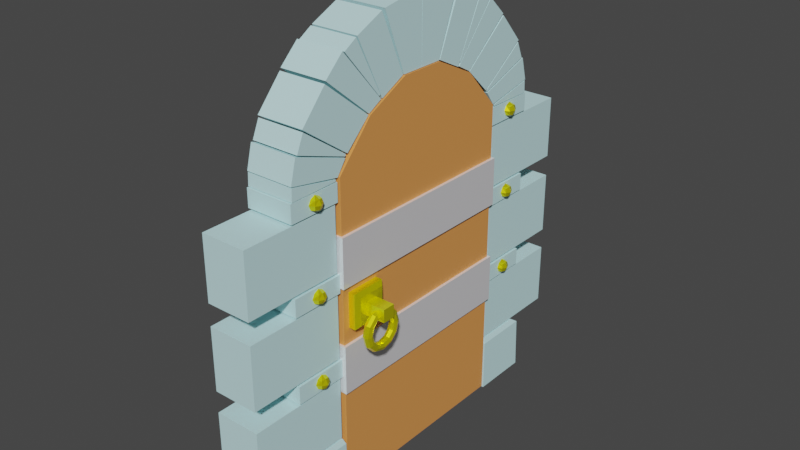 # Source: door.blend  (saved by Blender 2.90.8; exported with 4.5.12 LTS)
import bpy
from mathutils import Matrix  # noqa: F401  (used for matrix-valued properties, if any)

bpy.ops.wm.read_factory_settings(use_empty=True)
scene = bpy.context.scene
scene.name = 'Scene'

# ---- collections
col_collection = bpy.data.collections.new('Collection'); scene.collection.children.link(col_collection)

# ---- materials (node trees are filled in below, after node groups)
mat_material = bpy.data.materials.new('Material')
mat_material.alpha_threshold = 0.0
mat_material.use_transparent_shadow = False
mat_material.line_color = (0.0, 0.0, 0.0, 1.0)
mat_x = bpy.data.materials.new('材質')
mat_x.use_transparent_shadow = False
mat_001 = bpy.data.materials.new('材質.001')
mat_001.use_transparent_shadow = False
mat_002 = bpy.data.materials.new('材質.002')
mat_002.use_transparent_shadow = False

# ---- material node trees
mat_material.use_nodes = True; mat_material.node_tree.nodes.clear()
_N = mat_material.node_tree.nodes; _L = mat_material.node_tree.links
n0 = _N.new('ShaderNodeOutputMaterial'); n0.name = 'Material Output'; n0.location = (300, 300)
n1 = _N.new('ShaderNodeBsdfPrincipled'); n1.name = 'Principled BSDF'; n1.location = (10, 300)
n1.distribution = 'GGX'
n1.subsurface_method = 'BURLEY'
n1.inputs[0].default_value = (0.5922, 0.8853, 0.9114, 1.0)
n1.inputs[1].default_value = 0.08511
n1.inputs[2].default_value = 0.8255
n1.inputs[3].default_value = 1.45
n1.inputs[13].default_value = 0.4433
n1.inputs[27].default_value = (0.0, 0.0, 0.0, 1.0)
n1.inputs[28].default_value = 1.0
_L.new(n1.outputs[0], n0.inputs[0])
n0.is_active_output = True
mat_x.use_nodes = True; mat_x.node_tree.nodes.clear()
_N = mat_x.node_tree.nodes; _L = mat_x.node_tree.links
n0 = _N.new('ShaderNodeBsdfPrincipled'); n0.name = 'Principled BSDF'; n0.location = (10, 300)
n0.distribution = 'GGX'
n0.subsurface_method = 'BURLEY'
n0.inputs[0].default_value = (0.8, 0.3109, 0.08196, 1.0)
n0.inputs[3].default_value = 1.45
n0.inputs[27].default_value = (0.0, 0.0, 0.0, 1.0)
n0.inputs[28].default_value = 1.0
n1 = _N.new('ShaderNodeOutputMaterial'); n1.name = 'Material Output'; n1.location = (300, 300)
_L.new(n0.outputs[0], n1.inputs[0])
n1.is_active_output = True
mat_001.use_nodes = True; mat_001.node_tree.nodes.clear()
_N = mat_001.node_tree.nodes; _L = mat_001.node_tree.links
n0 = _N.new('ShaderNodeBsdfPrincipled'); n0.name = 'Principled BSDF'; n0.location = (10, 300)
n0.distribution = 'GGX'
n0.subsurface_method = 'BURLEY'
n0.inputs[0].default_value = (0.9849, 0.9699, 1.0, 1.0)
n0.inputs[1].default_value = 0.3404
n0.inputs[2].default_value = 0.156
n0.inputs[3].default_value = 1.45
n0.inputs[13].default_value = 0.9007
n0.inputs[27].default_value = (0.0, 0.0, 0.0, 1.0)
n0.inputs[28].default_value = 1.0
n1 = _N.new('ShaderNodeOutputMaterial'); n1.name = 'Material Output'; n1.location = (300, 300)
_L.new(n0.outputs[0], n1.inputs[0])
n1.is_active_output = True
mat_002.use_nodes = True; mat_002.node_tree.nodes.clear()
_N = mat_002.node_tree.nodes; _L = mat_002.node_tree.links
n0 = _N.new('ShaderNodeBsdfPrincipled'); n0.name = 'Principled BSDF'; n0.location = (10, 300)
n0.distribution = 'GGX'
n0.subsurface_method = 'BURLEY'
n0.inputs[0].default_value = (1.0, 0.9401, 0.0, 1.0)
n0.inputs[1].default_value = 0.6809
n0.inputs[2].default_value = 0.2305
n0.inputs[3].default_value = 1.45
n0.inputs[13].default_value = 0.8972
n0.inputs[27].default_value = (0.0, 0.0, 0.0, 1.0)
n0.inputs[28].default_value = 1.0
n1 = _N.new('ShaderNodeOutputMaterial'); n1.name = 'Material Output'; n1.location = (300, 300)
_L.new(n0.outputs[0], n1.inputs[0])
n1.is_active_output = True

# ---- world
world_world = bpy.data.worlds.new('World'); scene.world = world_world
world_world.use_nodes = True; world_world.node_tree.nodes.clear()
_N = world_world.node_tree.nodes; _L = world_world.node_tree.links
n0 = _N.new('ShaderNodeOutputWorld'); n0.name = 'World Output'; n0.location = (300, 300)
n1 = _N.new('ShaderNodeBackground'); n1.name = 'Background'; n1.location = (10, 300)
n1.inputs[0].default_value = (0.05088, 0.05088, 0.05088, 1.0)
_L.new(n1.outputs[0], n0.inputs[0])
n0.is_active_output = True
world_world.color = (0.05088, 0.05088, 0.05088)
world_world.use_sun_shadow = False
world_world.sun_shadow_jitter_overblur = 0.0

# ---- meshes
me_cube_002 = bpy.data.meshes.new('Cube.002')
me_cube_002.from_pydata([(0.9665, 1.184, 1.0), (1.0, 1.217, -1.0), (0.9665, -0.9982, 1.0), (1.0, -1.032, -1.0), (-0.9665, 1.184, 1.0), (-1.0, 1.217, -1.0), (-0.9665, -0.9982, 1.0), (-1.0, -1.032, -1.0), (0.8875, 0.8875, 1.2), (0.8875, -0.9191, 1.2), (-0.8875, 0.8875, 1.2), (-0.8875, -0.9191, 1.2), (0.8625, 0.8789, 1.257), (0.8625, -0.9025, 1.257), (-0.8625, 0.8789, 1.257), (-0.8625, -0.9025, 1.257), (0.8625, 0.8789, 3.643), (0.8625, -0.9025, 3.643), (-0.8625, 0.8789, 3.643), (-0.8625, -0.9025, 3.643), (0.9071, 1.007, 3.713), (0.9071, -0.9832, 3.713), (-0.9071, 1.007, 3.713), (-0.9071, -0.9832, 3.713), (0.9071, 1.007, 4.387), (0.9071, -0.9832, 4.387), (-0.9071, 1.007, 4.387), (-0.9071, -0.9832, 4.387), (0.8625, 0.8789, 4.457), (0.8625, -0.9025, 4.457), (-0.8625, 0.8789, 4.457), (-0.8625, -0.9025, 4.457), (0.8625, 0.8789, 6.843), (0.8625, -0.9025, 6.843), (-0.8625, 0.8789, 6.843), (-0.8625, -0.9025, 6.843), (0.9071, 1.007, 6.913), (0.9071, -0.9832, 6.913), (-0.9071, 1.007, 6.913), (-0.9071, -0.9832, 6.913), (0.9071, 1.007, 7.587), (0.9071, -0.9832, 7.587), (-0.9071, 1.007, 7.587), (-0.9071, -0.9832, 7.587), (0.8625, 0.8789, 7.657), (0.8625, -0.9025, 7.657), (-0.8625, 0.8789, 7.657), (-0.8625, -0.9025, 7.657), (0.8625, 0.8789, 10.04), (0.8625, -0.9025, 10.04), (-0.8625, 0.8789, 10.04), (-0.8625, -0.9025, 10.04), (0.9071, 1.007, 10.11), (0.9071, -0.9832, 10.11), (-0.9071, 1.007, 10.11), (-0.9071, -0.9832, 10.11), (0.9071, 1.007, 10.79), (0.9071, -0.9832, 10.79), (-0.9071, 1.007, 10.79), (-0.9071, -0.9832, 10.79), (0.9071, 0.9527, 11.31), (0.9071, -1.002, 10.93), (-0.9071, 0.9527, 11.31), (-0.9071, -1.002, 10.93), (0.9071, 0.7258, 12.17), (0.9071, -1.368, 11.45), (-0.9071, 0.7258, 12.17), (-0.9071, -1.368, 11.45), (0.9071, 0.3992, 12.91), (0.9071, -1.467, 11.57), (-0.9071, 0.3992, 12.91), (-0.9071, -1.467, 11.57), (0.9071, -0.5786, 14.01), (0.9071, -2.439, 12.51), (-0.9071, -0.5786, 14.01), (-0.9071, -2.439, 12.51), (0.9071, 0.9527, 10.81), (0.9071, -0.9019, 10.83), (-0.9071, 0.9527, 10.81), (-0.9071, -0.9019, 10.83), (0.9071, 0.9258, 11.27), (0.9071, -0.9288, 10.89), (-0.9071, 0.9258, 11.27), (-0.9071, -0.9288, 10.89), (0.9071, 0.6512, 12.2), (0.9071, -1.368, 11.5), (-0.9071, 0.6512, 12.2), (-0.9071, -1.368, 11.5), (0.9071, 0.3842, 12.83), (0.9071, -1.385, 11.58), (-0.9071, 0.3842, 12.83), (-0.9071, -1.385, 11.58), (0.9071, -0.616, 14.09), (0.9071, -2.466, 12.54), (-0.9071, -0.616, 14.09), (-0.9071, -2.466, 12.54), (0.9071, -1.351, 14.79), (0.9071, -3.029, 12.85), (-0.9071, -1.351, 14.79), (-0.9071, -3.029, 12.85), (0.9071, -2.001, 15.09), (0.9071, -3.09, 12.85), (-0.9071, -2.001, 15.09), (-0.9071, -3.09, 12.85), (0.9071, -3.103, 15.6), (0.9071, -4.069, 13.34), (-0.9071, -3.103, 15.6), (-0.9071, -4.069, 13.34), (0.9071, -3.244, 15.64), (0.9071, -4.124, 13.34), (-0.9071, -3.244, 15.64), (-0.9071, -4.124, 13.34), (0.9071, -4.988, 15.93), (0.9071, -4.997, 13.34), (-0.9071, -4.988, 15.93), (-0.9071, -4.997, 13.34), (0.9071, -1.437, 14.75), (0.9071, -2.942, 12.97), (-0.9071, -1.437, 14.75), (-0.9071, -2.942, 12.97), (0.9071, -1.948, 15.06), (0.9071, -3.005, 13.0), (-0.9071, -1.948, 15.06), (-0.9071, -3.005, 13.0), (-0.8625, 2.879, 1.257), (0.8625, 2.879, 1.257), (-0.8625, 2.879, 3.643), (0.8625, 2.879, 3.643), (-0.8625, 2.879, 4.457), (0.8625, 2.879, 4.457), (-0.8625, 2.879, 6.843), (0.8625, 2.879, 6.843), (-0.8625, 2.879, 7.657), (0.8625, 2.879, 7.657), (-0.8625, 2.879, 10.04), (0.8625, 2.879, 10.04), (0.9665, -11.18, 1.0), (1.0, -11.22, -1.0), (0.9665, -9.002, 1.0), (1.0, -8.968, -1.0), (-0.9665, -11.18, 1.0), (-1.0, -11.22, -1.0), (-0.9665, -9.002, 1.0), (-1.0, -8.968, -1.0), (0.8875, -10.89, 1.2), (0.8875, -9.081, 1.2), (-0.8875, -10.89, 1.2), (-0.8875, -9.081, 1.2), (0.8625, -10.88, 1.257), (0.8625, -9.097, 1.257), (-0.8625, -10.88, 1.257), (-0.8625, -9.097, 1.257), (0.8625, -10.88, 3.643), (0.8625, -9.097, 3.643), (-0.8625, -10.88, 3.643), (-0.8625, -9.097, 3.643), (0.9071, -11.01, 3.713), (0.9071, -9.017, 3.713), (-0.9071, -11.01, 3.713), (-0.9071, -9.017, 3.713), (0.9071, -11.01, 4.387), (0.9071, -9.017, 4.387), (-0.9071, -11.01, 4.387), (-0.9071, -9.017, 4.387), (0.8625, -10.88, 4.457), (0.8625, -9.097, 4.457), (-0.8625, -10.88, 4.457), (-0.8625, -9.097, 4.457), (0.8625, -10.88, 6.843), (0.8625, -9.097, 6.843), (-0.8625, -10.88, 6.843), (-0.8625, -9.097, 6.843), (0.9071, -11.01, 6.913), (0.9071, -9.017, 6.913), (-0.9071, -11.01, 6.913), (-0.9071, -9.017, 6.913), (0.9071, -11.01, 7.587), (0.9071, -9.017, 7.587), (-0.9071, -11.01, 7.587), (-0.9071, -9.017, 7.587), (0.8625, -10.88, 7.657), (0.8625, -9.097, 7.657), (-0.8625, -10.88, 7.657), (-0.8625, -9.097, 7.657), (0.8625, -10.88, 10.04), (0.8625, -9.097, 10.04), (-0.8625, -10.88, 10.04), (-0.8625, -9.097, 10.04), (0.9071, -11.01, 10.11), (0.9071, -9.017, 10.11), (-0.9071, -11.01, 10.11), (-0.9071, -9.017, 10.11), (0.9071, -11.01, 10.79), (0.9071, -9.017, 10.79), (-0.9071, -11.01, 10.79), (-0.9071, -9.017, 10.79), (0.9071, -10.95, 11.31), (0.9071, -8.998, 10.93), (-0.9071, -10.95, 11.31), (-0.9071, -8.998, 10.93), (0.9071, -10.73, 12.17), (0.9071, -8.632, 11.45), (-0.9071, -10.73, 12.17), (-0.9071, -8.632, 11.45), (0.9071, -10.4, 12.91), (0.9071, -8.533, 11.57), (-0.9071, -10.4, 12.91), (-0.9071, -8.533, 11.57), (0.9071, -9.421, 14.01), (0.9071, -7.561, 12.51), (-0.9071, -9.421, 14.01), (-0.9071, -7.561, 12.51), (0.9071, -10.95, 10.81), (0.9071, -9.098, 10.83), (-0.9071, -10.95, 10.81), (-0.9071, -9.098, 10.83), (0.9071, -10.93, 11.27), (0.9071, -9.071, 10.89), (-0.9071, -10.93, 11.27), (-0.9071, -9.071, 10.89), (0.9071, -10.65, 12.2), (0.9071, -8.632, 11.5), (-0.9071, -10.65, 12.2), (-0.9071, -8.632, 11.5), (0.9071, -10.38, 12.83), (0.9071, -8.615, 11.58), (-0.9071, -10.38, 12.83), (-0.9071, -8.615, 11.58), (0.9071, -9.384, 14.09), (0.9071, -7.534, 12.54), (-0.9071, -9.384, 14.09), (-0.9071, -7.534, 12.54), (0.9071, -8.649, 14.79), (0.9071, -6.971, 12.85), (-0.9071, -8.649, 14.79), (-0.9071, -6.971, 12.85), (0.9071, -7.999, 15.09), (0.9071, -6.91, 12.85), (-0.9071, -7.999, 15.09), (-0.9071, -6.91, 12.85), (0.9071, -6.897, 15.6), (0.9071, -5.931, 13.34), (-0.9071, -6.897, 15.6), (-0.9071, -5.931, 13.34), (0.9071, -6.756, 15.64), (0.9071, -5.876, 13.34), (-0.9071, -6.756, 15.64), (-0.9071, -5.876, 13.34), (0.9071, -5.012, 15.93), (0.9071, -5.003, 13.34), (-0.9071, -5.012, 15.93), (-0.9071, -5.003, 13.34), (0.9071, -8.563, 14.75), (0.9071, -7.058, 12.97), (-0.9071, -8.563, 14.75), (-0.9071, -7.058, 12.97), (0.9071, -8.052, 15.06), (0.9071, -6.995, 13.0), (-0.9071, -8.052, 15.06), (-0.9071, -6.995, 13.0), (-0.8625, -12.88, 1.257), (0.8625, -12.88, 1.257), (-0.8625, -12.88, 3.643), (0.8625, -12.88, 3.643), (-0.8625, -12.88, 4.457), (0.8625, -12.88, 4.457), (-0.8625, -12.88, 6.843), (0.8625, -12.88, 6.843), (-0.8625, -12.88, 7.657), (0.8625, -12.88, 7.657), (-0.8625, -12.88, 10.04), (0.8625, -12.88, 10.04), (-0.952, -8.939, -0.9386), (-0.952, -8.939, 10.94), (-0.952, -1.061, -0.9386), (-0.952, -1.061, 10.94), (0.952, -8.939, -0.9386), (0.952, -8.939, 10.94), (0.952, -1.061, -0.9386), (0.952, -1.061, 10.94), (-0.952, -5.0, -0.9386), (0.952, -5.0, -0.9386), (-0.952, -8.939, 10.94), (-0.952, -1.061, 10.94), (-0.952, -5.0, 10.98), (-0.952, -7.529, 12.5), (-0.952, -5.871, 13.32), (-0.952, -4.129, 13.32), (-0.952, -2.471, 12.5), (0.952, -1.061, 10.94), (0.952, -8.939, 10.94), (0.952, -5.0, 10.98), (0.952, -2.471, 12.5), (0.952, -4.129, 13.32), (0.952, -5.871, 13.32), (0.952, -7.529, 12.5), (-1.059, -9.015, 7.08), (-1.059, -9.015, 8.92), (-1.059, -0.9853, 7.08), (-1.059, -0.9853, 8.92), (1.059, -9.015, 7.08), (1.059, -9.015, 8.92), (1.059, -0.9853, 7.08), (1.059, -0.9853, 8.92), (-1.059, -9.015, 3.08), (-1.059, -9.015, 4.92), (-1.059, -0.9853, 3.08), (-1.059, -0.9853, 4.92), (1.059, -9.015, 3.08), (1.059, -9.015, 4.92), (1.059, -0.9853, 3.08), (1.059, -0.9853, 4.92), (0.7452, -0.1548, 10.3), (0.7452, -0.1548, 10.61), (0.7452, 0.1548, 10.3), (0.7452, 0.1548, 10.61), (1.055, -0.1548, 10.3), (1.055, -0.1548, 10.61), (1.055, 0.1548, 10.3), (1.055, 0.1548, 10.61), (0.7128, -0.1872, 10.46), (0.7128, 0.1872, 10.46), (1.087, 0.1872, 10.46), (1.087, -0.1872, 10.46), (0.7128, 0.0, 10.27), (0.7128, 0.0, 10.64), (1.087, 0.0, 10.27), (1.087, 0.0, 10.64), (1.184, 0.0, 10.46), (0.6156, 0.0, 10.46), (0.9, 0.1872, 10.27), (0.9, 0.1872, 10.64), (0.9, -0.1872, 10.27), (0.9, -0.1872, 10.64), (0.9, -0.2844, 10.46), (0.9, 0.2844, 10.46), (0.9, 0.0, 10.74), (0.9, 0.0, 10.17), (0.7452, -0.1548, 3.905), (0.7452, -0.1548, 4.215), (0.7452, 0.1548, 3.905), (0.7452, 0.1548, 4.215), (1.055, -0.1548, 3.905), (1.055, -0.1548, 4.215), (1.055, 0.1548, 3.905), (1.055, 0.1548, 4.215), (0.7128, -0.1872, 4.06), (0.7128, 0.1872, 4.06), (1.087, 0.1872, 4.06), (1.087, -0.1872, 4.06), (0.7128, 0.0, 3.873), (0.7128, 0.0, 4.247), (1.087, 0.0, 3.873), (1.087, 0.0, 4.247), (1.184, 0.0, 4.06), (0.6156, 0.0, 4.06), (0.9, 0.1872, 3.873), (0.9, 0.1872, 4.247), (0.9, -0.1872, 3.873), (0.9, -0.1872, 4.247), (0.9, -0.2844, 4.06), (0.9, 0.2844, 4.06), (0.9, 0.0, 4.345), (0.9, 0.0, 3.776), (0.7452, -0.1548, 7.089), (0.7452, -0.1548, 7.399), (0.7452, 0.1548, 7.089), (0.7452, 0.1548, 7.399), (1.055, -0.1548, 7.089), (1.055, -0.1548, 7.399), (1.055, 0.1548, 7.089), (1.055, 0.1548, 7.399), (0.7128, -0.1872, 7.244), (0.7128, 0.1872, 7.244), (1.087, 0.1872, 7.244), (1.087, -0.1872, 7.244), (0.7128, 0.0, 7.057), (0.7128, 0.0, 7.431), (1.087, 0.0, 7.057), (1.087, 0.0, 7.431), (1.184, 0.0, 7.244), (0.6156, 0.0, 7.244), (0.9, 0.1872, 7.057), (0.9, 0.1872, 7.431), (0.9, -0.1872, 7.057), (0.9, -0.1872, 7.431), (0.9, -0.2844, 7.244), (0.9, 0.2844, 7.244), (0.9, 0.0, 7.529), (0.9, 0.0, 6.96), (0.7452, -9.845, 10.3), (0.7452, -9.845, 10.61), (0.7452, -10.15, 10.3), (0.7452, -10.15, 10.61), (1.055, -9.845, 10.3), (1.055, -9.845, 10.61), (1.055, -10.15, 10.3), (1.055, -10.15, 10.61), (0.7128, -9.813, 10.46), (0.7128, -10.19, 10.46), (1.087, -10.19, 10.46), (1.087, -9.813, 10.46), (0.7128, -10.0, 10.27), (0.7128, -10.0, 10.64), (1.087, -10.0, 10.27), (1.087, -10.0, 10.64), (1.184, -10.0, 10.46), (0.6156, -10.0, 10.46), (0.9, -10.19, 10.27), (0.9, -10.19, 10.64), (0.9, -9.813, 10.27), (0.9, -9.813, 10.64), (0.9, -9.716, 10.46), (0.9, -10.28, 10.46), (0.9, -10.0, 10.74), (0.9, -10.0, 10.17), (0.7452, -9.845, 3.905), (0.7452, -9.845, 4.215), (0.7452, -10.15, 3.905), (0.7452, -10.15, 4.215), (1.055, -9.845, 3.905), (1.055, -9.845, 4.215), (1.055, -10.15, 3.905), (1.055, -10.15, 4.215), (0.7128, -9.813, 4.06), (0.7128, -10.19, 4.06), (1.087, -10.19, 4.06), (1.087, -9.813, 4.06), (0.7128, -10.0, 3.873), (0.7128, -10.0, 4.247), (1.087, -10.0, 3.873), (1.087, -10.0, 4.247), (1.184, -10.0, 4.06), (0.6156, -10.0, 4.06), (0.9, -10.19, 3.873), (0.9, -10.19, 4.247), (0.9, -9.813, 3.873), (0.9, -9.813, 4.247), (0.9, -9.716, 4.06), (0.9, -10.28, 4.06), (0.9, -10.0, 4.345), (0.9, -10.0, 3.776), (0.7452, -9.845, 7.089), (0.7452, -9.845, 7.399), (0.7452, -10.15, 7.089), (0.7452, -10.15, 7.399), (1.055, -9.845, 7.089), (1.055, -9.845, 7.399), (1.055, -10.15, 7.089), (1.055, -10.15, 7.399), (0.7128, -9.813, 7.244), (0.7128, -10.19, 7.244), (1.087, -10.19, 7.244), (1.087, -9.813, 7.244), (0.7128, -10.0, 7.057), (0.7128, -10.0, 7.431), (1.087, -10.0, 7.057), (1.087, -10.0, 7.431), (1.184, -10.0, 7.244), (0.6156, -10.0, 7.244), (0.9, -10.19, 7.057), (0.9, -10.19, 7.431), (0.9, -9.813, 7.057), (0.9, -9.813, 7.431), (0.9, -9.716, 7.244), (0.9, -10.28, 7.244), (0.9, -10.0, 7.529), (0.9, -10.0, 6.96), (-1.741, -8.055, 4.679), (-1.856, -8.055, 4.727), (-1.904, -8.055, 4.842), (-1.856, -8.055, 4.957), (-1.741, -8.055, 5.004), (-1.626, -8.055, 4.957), (-1.579, -8.055, 4.842), (-1.626, -8.055, 4.727), (-1.741, -8.462, 4.788), (-1.856, -8.438, 4.829), (-1.904, -8.38, 4.929), (-1.856, -8.323, 5.029), (-1.741, -8.299, 5.07), (-1.626, -8.323, 5.029), (-1.579, -8.38, 4.929), (-1.626, -8.438, 4.829), (-1.741, -8.759, 5.086), (-1.856, -8.718, 5.11), (-1.904, -8.619, 5.167), (-1.856, -8.519, 5.225), (-1.741, -8.478, 5.248), (-1.626, -8.519, 5.225), (-1.579, -8.619, 5.167), (-1.626, -8.718, 5.11), (-1.741, -8.868, 5.492), (-1.856, -8.821, 5.492), (-1.904, -8.706, 5.492), (-1.856, -8.591, 5.492), (-1.741, -8.543, 5.492), (-1.626, -8.591, 5.492), (-1.579, -8.706, 5.492), (-1.626, -8.821, 5.492), (-1.741, -8.759, 5.899), (-1.856, -8.718, 5.875), (-1.904, -8.619, 5.818), (-1.856, -8.519, 5.76), (-1.741, -8.478, 5.736), (-1.626, -8.519, 5.76), (-1.579, -8.619, 5.818), (-1.626, -8.718, 5.875), (-1.741, -8.462, 6.197), (-1.856, -8.438, 6.155), (-1.904, -8.38, 6.056), (-1.856, -8.323, 5.956), (-1.741, -8.299, 5.915), (-1.626, -8.323, 5.956), (-1.579, -8.38, 6.056), (-1.626, -8.438, 6.155), (-1.741, -8.055, 6.306), (-1.856, -8.055, 6.258), (-1.904, -8.055, 6.143), (-1.856, -8.055, 6.028), (-1.741, -8.055, 5.98), (-1.626, -8.055, 6.028), (-1.579, -8.055, 6.143), (-1.626, -8.055, 6.258), (-1.741, -7.648, 6.197), (-1.856, -7.672, 6.155), (-1.904, -7.73, 6.056), (-1.856, -7.787, 5.956), (-1.741, -7.811, 5.915), (-1.626, -7.787, 5.956), (-1.579, -7.73, 6.056), (-1.626, -7.672, 6.155), (-1.741, -7.351, 5.899), (-1.856, -7.392, 5.875), (-1.904, -7.492, 5.818), (-1.856, -7.591, 5.76), (-1.741, -7.633, 5.736), (-1.626, -7.591, 5.76), (-1.579, -7.492, 5.818), (-1.626, -7.392, 5.875), (-1.741, -7.242, 5.492), (-1.856, -7.289, 5.492), (-1.904, -7.405, 5.492), (-1.856, -7.52, 5.492), (-1.741, -7.567, 5.492), (-1.626, -7.52, 5.492), (-1.579, -7.405, 5.492), (-1.626, -7.289, 5.492), (-1.741, -7.351, 5.086), (-1.856, -7.392, 5.11), (-1.904, -7.492, 5.167), (-1.856, -7.591, 5.225), (-1.741, -7.633, 5.248), (-1.626, -7.591, 5.225), (-1.579, -7.492, 5.167), (-1.626, -7.392, 5.11), (-1.741, -7.648, 4.788), (-1.856, -7.672, 4.829), (-1.904, -7.73, 4.929), (-1.856, -7.787, 5.029), (-1.741, -7.811, 5.07), (-1.626, -7.787, 5.029), (-1.579, -7.73, 4.929), (-1.626, -7.672, 4.829), (-0.8691, -7.422, 5.49), (-0.8691, -7.422, 6.817), (-0.8691, -8.749, 5.49), (-0.8691, -8.749, 6.817), (-1.332, -7.841, 5.91), (-1.332, -7.841, 6.397), (-1.332, -8.329, 5.91), (-1.332, -8.329, 6.397), (-1.188, -8.749, 6.817), (-1.188, -8.749, 5.49), (-1.188, -7.422, 5.49), (-1.188, -7.422, 6.817), (-1.332, -8.608, 6.676), (-1.332, -8.608, 5.631), (-1.332, -7.562, 5.631), (-1.332, -7.562, 6.676), (-2.059, -8.329, 6.397), (-2.059, -8.329, 5.91), (-2.059, -7.841, 5.91), (-2.059, -7.841, 6.397), (1.759, -8.055, 4.679), (1.874, -8.055, 4.727), (1.922, -8.055, 4.842), (1.874, -8.055, 4.957), (1.759, -8.055, 5.004), (1.644, -8.055, 4.957), (1.597, -8.055, 4.842), (1.644, -8.055, 4.727), (1.759, -7.648, 4.788), (1.874, -7.672, 4.829), (1.922, -7.73, 4.929), (1.874, -7.787, 5.029), (1.759, -7.811, 5.07), (1.644, -7.787, 5.029), (1.597, -7.73, 4.929), (1.644, -7.672, 4.829), (1.759, -7.351, 5.086), (1.874, -7.392, 5.11), (1.922, -7.492, 5.167), (1.874, -7.591, 5.225), (1.759, -7.633, 5.248), (1.644, -7.591, 5.225), (1.597, -7.492, 5.167), (1.644, -7.392, 5.11), (1.759, -7.242, 5.492), (1.874, -7.289, 5.492), (1.922, -7.405, 5.492), (1.874, -7.52, 5.492), (1.759, -7.567, 5.492), (1.644, -7.52, 5.492), (1.597, -7.405, 5.492), (1.644, -7.289, 5.492), (1.759, -7.351, 5.899), (1.874, -7.392, 5.875), (1.922, -7.492, 5.818), (1.874, -7.591, 5.76), (1.759, -7.633, 5.736), (1.644, -7.591, 5.76), (1.597, -7.492, 5.818), (1.644, -7.392, 5.875), (1.759, -7.648, 6.197), (1.874, -7.672, 6.155), (1.922, -7.73, 6.056), (1.874, -7.787, 5.956), (1.759, -7.811, 5.915), (1.644, -7.787, 5.956), (1.597, -7.73, 6.056), (1.644, -7.672, 6.155), (1.759, -8.055, 6.306), (1.874, -8.055, 6.258), (1.922, -8.055, 6.143), (1.874, -8.055, 6.028), (1.759, -8.055, 5.98), (1.644, -8.055, 6.028), (1.597, -8.055, 6.143), (1.644, -8.055, 6.258), (1.759, -8.462, 6.197), (1.874, -8.438, 6.155), (1.922, -8.38, 6.056), (1.874, -8.323, 5.956), (1.759, -8.299, 5.915), (1.644, -8.323, 5.956), (1.597, -8.38, 6.056), (1.644, -8.438, 6.155), (1.759, -8.759, 5.899), (1.874, -8.718, 5.875), (1.922, -8.619, 5.818), (1.874, -8.519, 5.76), (1.759, -8.478, 5.736), (1.644, -8.519, 5.76), (1.597, -8.619, 5.818), (1.644, -8.718, 5.875), (1.759, -8.868, 5.492), (1.874, -8.821, 5.492), (1.922, -8.706, 5.492), (1.874, -8.591, 5.492), (1.759, -8.543, 5.492), (1.644, -8.591, 5.492), (1.597, -8.706, 5.492), (1.644, -8.821, 5.492), (1.759, -8.759, 5.086), (1.874, -8.718, 5.11), (1.922, -8.619, 5.167), (1.874, -8.519, 5.225), (1.759, -8.478, 5.248), (1.644, -8.519, 5.225), (1.597, -8.619, 5.167), (1.644, -8.718, 5.11), (1.759, -8.462, 4.788), (1.874, -8.438, 4.829), (1.922, -8.38, 4.929), (1.874, -8.323, 5.029), (1.759, -8.299, 5.07), (1.644, -8.323, 5.029), (1.597, -8.38, 4.929), (1.644, -8.438, 4.829), (0.8871, -8.689, 5.49), (0.8871, -8.689, 6.817), (0.8871, -7.362, 5.49), (0.8871, -7.362, 6.817), (1.35, -8.269, 5.91), (1.35, -8.269, 6.397), (1.35, -7.781, 5.91), (1.35, -7.781, 6.397), (1.206, -7.362, 6.817), (1.206, -7.362, 5.49), (1.206, -8.689, 5.49), (1.206, -8.689, 6.817), (1.35, -7.502, 6.676), (1.35, -7.502, 5.631), (1.35, -8.548, 5.631), (1.35, -8.548, 6.676), (2.077, -7.781, 6.397), (2.077, -7.781, 5.91), (2.077, -8.269, 5.91), (2.077, -8.269, 6.397)], [], [(6, 2, 9, 11), (3, 2, 6, 7), (7, 6, 4, 5), (5, 1, 3, 7), (1, 0, 2, 3), (5, 4, 0, 1), (4, 6, 11, 10), (2, 0, 8, 9), (0, 4, 10, 8), (13, 12, 16, 17), (13, 15, 14, 12), (9, 8, 10, 11), (16, 18, 19, 17), (14, 15, 19, 18), (15, 13, 17, 19), (28, 30, 128, 129), (21, 20, 24, 25), (21, 23, 22, 20), (24, 26, 27, 25), (22, 23, 27, 26), (23, 21, 25, 27), (20, 22, 26, 24), (29, 28, 32, 33), (29, 31, 30, 28), (32, 34, 35, 33), (30, 31, 35, 34), (31, 29, 33, 35), (12, 14, 124, 125), (37, 36, 40, 41), (37, 39, 38, 36), (40, 42, 43, 41), (38, 39, 43, 42), (39, 37, 41, 43), (36, 38, 42, 40), (45, 44, 48, 49), (45, 47, 46, 44), (48, 50, 51, 49), (46, 47, 51, 50), (47, 45, 49, 51), (48, 44, 133, 135), (53, 52, 56, 57), (53, 55, 54, 52), (56, 58, 59, 57), (54, 55, 59, 58), (55, 53, 57, 59), (52, 54, 58, 56), (61, 60, 64, 65), (61, 63, 62, 60), (64, 66, 67, 65), (62, 63, 67, 66), (63, 61, 65, 67), (60, 62, 66, 64), (69, 68, 72, 73), (69, 71, 70, 68), (72, 74, 75, 73), (70, 71, 75, 74), (71, 69, 73, 75), (68, 70, 74, 72), (77, 76, 80, 81), (77, 79, 78, 76), (80, 82, 83, 81), (78, 79, 83, 82), (79, 77, 81, 83), (76, 78, 82, 80), (85, 84, 88, 89), (85, 87, 86, 84), (88, 90, 91, 89), (86, 87, 91, 90), (87, 85, 89, 91), (84, 86, 90, 88), (93, 92, 96, 97), (93, 95, 94, 92), (96, 98, 99, 97), (94, 95, 99, 98), (95, 93, 97, 99), (92, 94, 98, 96), (101, 100, 104, 105), (101, 103, 102, 100), (104, 106, 107, 105), (102, 103, 107, 106), (103, 101, 105, 107), (100, 102, 106, 104), (109, 108, 112, 113), (109, 111, 110, 108), (112, 114, 115, 113), (110, 111, 115, 114), (111, 109, 113, 115), (108, 110, 114, 112), (117, 116, 120, 121), (117, 119, 118, 116), (120, 122, 123, 121), (118, 119, 123, 122), (119, 117, 121, 123), (116, 118, 122, 120), (125, 124, 126, 127), (129, 128, 130, 131), (133, 132, 134, 135), (44, 46, 132, 133), (18, 16, 127, 126), (34, 32, 131, 130), (50, 48, 135, 134), (14, 18, 126, 124), (30, 34, 130, 128), (46, 50, 134, 132), (16, 12, 125, 127), (32, 28, 129, 131), (142, 147, 145, 138), (139, 143, 142, 138), (143, 141, 140, 142), (141, 143, 139, 137), (137, 139, 138, 136), (141, 137, 136, 140), (140, 146, 147, 142), (138, 145, 144, 136), (136, 144, 146, 140), (149, 153, 152, 148), (149, 148, 150, 151), (145, 147, 146, 144), (152, 153, 155, 154), (150, 154, 155, 151), (151, 155, 153, 149), (164, 265, 264, 166), (157, 161, 160, 156), (157, 156, 158, 159), (160, 161, 163, 162), (158, 162, 163, 159), (159, 163, 161, 157), (156, 160, 162, 158), (165, 169, 168, 164), (165, 164, 166, 167), (168, 169, 171, 170), (166, 170, 171, 167), (167, 171, 169, 165), (148, 261, 260, 150), (173, 177, 176, 172), (173, 172, 174, 175), (176, 177, 179, 178), (174, 178, 179, 175), (175, 179, 177, 173), (172, 176, 178, 174), (181, 185, 184, 180), (181, 180, 182, 183), (184, 185, 187, 186), (182, 186, 187, 183), (183, 187, 185, 181), (184, 271, 269, 180), (189, 193, 192, 188), (189, 188, 190, 191), (192, 193, 195, 194), (190, 194, 195, 191), (191, 195, 193, 189), (188, 192, 194, 190), (197, 201, 200, 196), (197, 196, 198, 199), (200, 201, 203, 202), (198, 202, 203, 199), (199, 203, 201, 197), (196, 200, 202, 198), (205, 209, 208, 204), (205, 204, 206, 207), (208, 209, 211, 210), (206, 210, 211, 207), (207, 211, 209, 205), (204, 208, 210, 206), (213, 217, 216, 212), (213, 212, 214, 215), (216, 217, 219, 218), (214, 218, 219, 215), (215, 219, 217, 213), (212, 216, 218, 214), (221, 225, 224, 220), (221, 220, 222, 223), (224, 225, 227, 226), (222, 226, 227, 223), (223, 227, 225, 221), (220, 224, 226, 222), (229, 233, 232, 228), (229, 228, 230, 231), (232, 233, 235, 234), (230, 234, 235, 231), (231, 235, 233, 229), (228, 232, 234, 230), (237, 241, 240, 236), (237, 236, 238, 239), (240, 241, 243, 242), (238, 242, 243, 239), (239, 243, 241, 237), (236, 240, 242, 238), (245, 249, 248, 244), (245, 244, 246, 247), (248, 249, 251, 250), (246, 250, 251, 247), (247, 251, 249, 245), (244, 248, 250, 246), (253, 257, 256, 252), (253, 252, 254, 255), (256, 257, 259, 258), (254, 258, 259, 255), (255, 259, 257, 253), (252, 256, 258, 254), (261, 263, 262, 260), (265, 267, 266, 264), (269, 271, 270, 268), (180, 269, 268, 182), (154, 262, 263, 152), (170, 266, 267, 168), (186, 270, 271, 184), (150, 260, 262, 154), (166, 264, 266, 170), (182, 268, 270, 186), (152, 263, 261, 148), (168, 267, 265, 164), (290, 282, 273, 277), (274, 275, 279, 278), (278, 279, 289, 291, 281), (276, 277, 273, 272), (280, 281, 276, 272), (281, 291, 290, 277, 276), (272, 273, 282, 284, 280), (274, 278, 281, 280), (280, 284, 283, 275, 274), (282, 285, 284), (285, 286, 284), (286, 287, 284), (287, 288, 284), (288, 283, 284), (289, 292, 291), (292, 293, 291), (293, 294, 291), (294, 295, 291), (295, 290, 291), (282, 290, 295, 285), (285, 295, 294, 286), (286, 294, 293, 287), (287, 293, 292, 288), (288, 292, 289, 283), (279, 275, 283, 289), (296, 297, 299, 298), (298, 299, 303, 302), (302, 303, 301, 300), (300, 301, 297, 296), (298, 302, 300, 296), (303, 299, 297, 301), (304, 305, 307, 306), (306, 307, 311, 310), (310, 311, 309, 308), (308, 309, 305, 304), (306, 310, 308, 304), (311, 307, 305, 309), (329, 325, 315, 321), (335, 331, 319, 322), (328, 327, 317, 323), (334, 333, 313, 320), (337, 326, 316, 332), (336, 325, 313, 333), (332, 334, 320, 312), (326, 328, 323, 316), (330, 335, 322, 318), (324, 329, 321, 314), (312, 320, 329, 324), (318, 322, 328, 326), (331, 315, 325, 336), (330, 318, 326, 337), (322, 319, 327, 328), (320, 313, 325, 329), (314, 330, 337, 324), (319, 331, 336, 327), (314, 321, 335, 330), (316, 323, 334, 332), (327, 336, 333, 317), (324, 337, 332, 312), (323, 317, 333, 334), (321, 315, 331, 335), (355, 351, 341, 347), (361, 357, 345, 348), (354, 353, 343, 349), (360, 359, 339, 346), (363, 352, 342, 358), (362, 351, 339, 359), (358, 360, 346, 338), (352, 354, 349, 342), (356, 361, 348, 344), (350, 355, 347, 340), (338, 346, 355, 350), (344, 348, 354, 352), (357, 341, 351, 362), (356, 344, 352, 363), (348, 345, 353, 354), (346, 339, 351, 355), (340, 356, 363, 350), (345, 357, 362, 353), (340, 347, 361, 356), (342, 349, 360, 358), (353, 362, 359, 343), (350, 363, 358, 338), (349, 343, 359, 360), (347, 341, 357, 361), (381, 377, 367, 373), (387, 383, 371, 374), (380, 379, 369, 375), (386, 385, 365, 372), (389, 378, 368, 384), (388, 377, 365, 385), (384, 386, 372, 364), (378, 380, 375, 368), (382, 387, 374, 370), (376, 381, 373, 366), (364, 372, 381, 376), (370, 374, 380, 378), (383, 367, 377, 388), (382, 370, 378, 389), (374, 371, 379, 380), (372, 365, 377, 381), (366, 382, 389, 376), (371, 383, 388, 379), (366, 373, 387, 382), (368, 375, 386, 384), (379, 388, 385, 369), (376, 389, 384, 364), (375, 369, 385, 386), (373, 367, 383, 387), (407, 399, 393, 403), (413, 400, 397, 409), (406, 401, 395, 405), (412, 398, 391, 411), (415, 410, 394, 404), (414, 411, 391, 403), (410, 390, 398, 412), (404, 394, 401, 406), (408, 396, 400, 413), (402, 392, 399, 407), (390, 402, 407, 398), (396, 404, 406, 400), (409, 414, 403, 393), (408, 415, 404, 396), (400, 406, 405, 397), (398, 407, 403, 391), (392, 402, 415, 408), (397, 405, 414, 409), (392, 408, 413, 399), (394, 410, 412, 401), (405, 395, 411, 414), (402, 390, 410, 415), (401, 412, 411, 395), (399, 413, 409, 393), (433, 425, 419, 429), (439, 426, 423, 435), (432, 427, 421, 431), (438, 424, 417, 437), (441, 436, 420, 430), (440, 437, 417, 429), (436, 416, 424, 438), (430, 420, 427, 432), (434, 422, 426, 439), (428, 418, 425, 433), (416, 428, 433, 424), (422, 430, 432, 426), (435, 440, 429, 419), (434, 441, 430, 422), (426, 432, 431, 423), (424, 433, 429, 417), (418, 428, 441, 434), (423, 431, 440, 435), (418, 434, 439, 425), (420, 436, 438, 427), (431, 421, 437, 440), (428, 416, 436, 441), (427, 438, 437, 421), (425, 439, 435, 419), (459, 451, 445, 455), (465, 452, 449, 461), (458, 453, 447, 457), (464, 450, 443, 463), (467, 462, 446, 456), (466, 463, 443, 455), (462, 442, 450, 464), (456, 446, 453, 458), (460, 448, 452, 465), (454, 444, 451, 459), (442, 454, 459, 450), (448, 456, 458, 452), (461, 466, 455, 445), (460, 467, 456, 448), (452, 458, 457, 449), (450, 459, 455, 443), (444, 454, 467, 460), (449, 457, 466, 461), (444, 460, 465, 451), (446, 462, 464, 453), (457, 447, 463, 466), (454, 442, 462, 467), (453, 464, 463, 447), (451, 465, 461, 445), (468, 476, 477, 469), (469, 477, 478, 470), (470, 478, 479, 471), (471, 479, 480, 472), (472, 480, 481, 473), (473, 481, 482, 474), (474, 482, 483, 475), (475, 483, 476, 468), (476, 484, 485, 477), (477, 485, 486, 478), (478, 486, 487, 479), (479, 487, 488, 480), (480, 488, 489, 481), (481, 489, 490, 482), (482, 490, 491, 483), (483, 491, 484, 476), (484, 492, 493, 485), (485, 493, 494, 486), (486, 494, 495, 487), (487, 495, 496, 488), (488, 496, 497, 489), (489, 497, 498, 490), (490, 498, 499, 491), (491, 499, 492, 484), (492, 500, 501, 493), (493, 501, 502, 494), (494, 502, 503, 495), (495, 503, 504, 496), (496, 504, 505, 497), (497, 505, 506, 498), (498, 506, 507, 499), (499, 507, 500, 492), (500, 508, 509, 501), (501, 509, 510, 502), (502, 510, 511, 503), (503, 511, 512, 504), (504, 512, 513, 505), (505, 513, 514, 506), (506, 514, 515, 507), (507, 515, 508, 500), (508, 516, 517, 509), (509, 517, 518, 510), (510, 518, 519, 511), (511, 519, 520, 512), (512, 520, 521, 513), (513, 521, 522, 514), (514, 522, 523, 515), (515, 523, 516, 508), (516, 524, 525, 517), (517, 525, 526, 518), (518, 526, 527, 519), (519, 527, 528, 520), (520, 528, 529, 521), (521, 529, 530, 522), (522, 530, 531, 523), (523, 531, 524, 516), (524, 532, 533, 525), (525, 533, 534, 526), (526, 534, 535, 527), (527, 535, 536, 528), (528, 536, 537, 529), (529, 537, 538, 530), (530, 538, 539, 531), (531, 539, 532, 524), (532, 540, 541, 533), (533, 541, 542, 534), (534, 542, 543, 535), (535, 543, 544, 536), (536, 544, 545, 537), (537, 545, 546, 538), (538, 546, 547, 539), (539, 547, 540, 532), (540, 548, 549, 541), (541, 549, 550, 542), (542, 550, 551, 543), (543, 551, 552, 544), (544, 552, 553, 545), (545, 553, 554, 546), (546, 554, 555, 547), (547, 555, 548, 540), (548, 556, 557, 549), (549, 557, 558, 550), (550, 558, 559, 551), (551, 559, 560, 552), (552, 560, 561, 553), (553, 561, 562, 554), (554, 562, 563, 555), (555, 563, 556, 548), (556, 468, 469, 557), (557, 469, 470, 558), (558, 470, 471, 559), (559, 471, 472, 560), (560, 472, 473, 561), (561, 473, 474, 562), (562, 474, 475, 563), (563, 475, 468, 556), (564, 565, 567, 566), (566, 567, 572, 573), (568, 570, 581, 582), (574, 575, 565, 564), (566, 573, 574, 564), (572, 567, 565, 575), (576, 577, 573, 572), (577, 578, 574, 573), (579, 576, 572, 575), (578, 579, 575, 574), (571, 570, 577, 576), (570, 568, 578, 577), (569, 571, 576, 579), (568, 569, 579, 578), (581, 580, 583, 582), (571, 569, 583, 580), (570, 571, 580, 581), (569, 568, 582, 583), (584, 592, 593, 585), (585, 593, 594, 586), (586, 594, 595, 587), (587, 595, 596, 588), (588, 596, 597, 589), (589, 597, 598, 590), (590, 598, 599, 591), (591, 599, 592, 584), (592, 600, 601, 593), (593, 601, 602, 594), (594, 602, 603, 595), (595, 603, 604, 596), (596, 604, 605, 597), (597, 605, 606, 598), (598, 606, 607, 599), (599, 607, 600, 592), (600, 608, 609, 601), (601, 609, 610, 602), (602, 610, 611, 603), (603, 611, 612, 604), (604, 612, 613, 605), (605, 613, 614, 606), (606, 614, 615, 607), (607, 615, 608, 600), (608, 616, 617, 609), (609, 617, 618, 610), (610, 618, 619, 611), (611, 619, 620, 612), (612, 620, 621, 613), (613, 621, 622, 614), (614, 622, 623, 615), (615, 623, 616, 608), (616, 624, 625, 617), (617, 625, 626, 618), (618, 626, 627, 619), (619, 627, 628, 620), (620, 628, 629, 621), (621, 629, 630, 622), (622, 630, 631, 623), (623, 631, 624, 616), (624, 632, 633, 625), (625, 633, 634, 626), (626, 634, 635, 627), (627, 635, 636, 628), (628, 636, 637, 629), (629, 637, 638, 630), (630, 638, 639, 631), (631, 639, 632, 624), (632, 640, 641, 633), (633, 641, 642, 634), (634, 642, 643, 635), (635, 643, 644, 636), (636, 644, 645, 637), (637, 645, 646, 638), (638, 646, 647, 639), (639, 647, 640, 632), (640, 648, 649, 641), (641, 649, 650, 642), (642, 650, 651, 643), (643, 651, 652, 644), (644, 652, 653, 645), (645, 653, 654, 646), (646, 654, 655, 647), (647, 655, 648, 640), (648, 656, 657, 649), (649, 657, 658, 650), (650, 658, 659, 651), (651, 659, 660, 652), (652, 660, 661, 653), (653, 661, 662, 654), (654, 662, 663, 655), (655, 663, 656, 648), (656, 664, 665, 657), (657, 665, 666, 658), (658, 666, 667, 659), (659, 667, 668, 660), (660, 668, 669, 661), (661, 669, 670, 662), (662, 670, 671, 663), (663, 671, 664, 656), (664, 672, 673, 665), (665, 673, 674, 666), (666, 674, 675, 667), (667, 675, 676, 668), (668, 676, 677, 669), (669, 677, 678, 670), (670, 678, 679, 671), (671, 679, 672, 664), (672, 584, 585, 673), (673, 585, 586, 674), (674, 586, 587, 675), (675, 587, 588, 676), (676, 588, 589, 677), (677, 589, 590, 678), (678, 590, 591, 679), (679, 591, 584, 672), (680, 681, 683, 682), (682, 683, 688, 689), (684, 686, 697, 698), (690, 691, 681, 680), (682, 689, 690, 680), (688, 683, 681, 691), (692, 693, 689, 688), (693, 694, 690, 689), (695, 692, 688, 691), (694, 695, 691, 690), (687, 686, 693, 692), (686, 684, 694, 693), (685, 687, 692, 695), (684, 685, 695, 694), (697, 696, 699, 698), (687, 685, 699, 696), (686, 687, 696, 697), (685, 684, 698, 699)])
me_cube_002.polygons.foreach_set('material_index', [0, 0, 0, 0, 0, 0, 0, 0, 0, 0, 0, 0, 0, 0, 0, 0, 0, 0, 0, 0, 0, 0, 0, 0, 0, 0, 0, 0, 0, 0, 0, 0, 0, 0, 0, 0, 0, 0, 0, 0, 0, 0, 0, 0, 0, 0, 0, 0, 0, 0, 0, 0, 0, 0, 0, 0, 0, 0, 0, 0, 0, 0, 0, 0, 0, 0, 0, 0, 0, 0, 0, 0, 0, 0, 0, 0, 0, 0, 0, 0, 0, 0, 0, 0, 0, 0, 0, 0, 0, 0, 0, 0, 0, 0, 0, 0, 0, 0, 0, 0, 0, 0, 0, 0, 0, 0, 0, 0, 0, 0, 0, 0, 0, 0, 0, 0, 0, 0, 0, 0, 0, 0, 0, 0, 0, 0, 0, 0, 0, 0, 0, 0, 0, 0, 0, 0, 0, 0, 0, 0, 0, 0, 0, 0, 0, 0, 0, 0, 0, 0, 0, 0, 0, 0, 0, 0, 0, 0, 0, 0, 0, 0, 0, 0, 0, 0, 0, 0, 0, 0, 0, 0, 0, 0, 0, 0, 0, 0, 0, 0, 0, 0, 0, 0, 0, 0, 0, 0, 0, 0, 0, 0, 0, 0, 0, 0, 0, 0, 0, 0, 0, 0, 0, 0, 0, 0, 0, 0, 0, 0, 0, 0, 1, 1, 1, 1, 1, 1, 1, 1, 1, 1, 1, 1, 1, 1, 1, 1, 1, 1, 1, 1, 1, 1, 1, 1, 1, 2, 2, 2, 2, 2, 2, 2, 2, 2, 2, 2, 2, 3, 3, 3, 3, 3, 3, 3, 3, 3, 3, 3, 3, 3, 3, 3, 3, 3, 3, 3, 3, 3, 3, 3, 3, 3, 3, 3, 3, 3, 3, 3, 3, 3, 3, 3, 3, 3, 3, 3, 3, 3, 3, 3, 3, 3, 3, 3, 3, 3, 3, 3, 3, 3, 3, 3, 3, 3, 3, 3, 3, 3, 3, 3, 3, 3, 3, 3, 3, 3, 3, 3, 3, 3, 3, 3, 3, 3, 3, 3, 3, 3, 3, 3, 3, 3, 3, 3, 3, 3, 3, 3, 3, 3, 3, 3, 3, 3, 3, 3, 3, 3, 3, 3, 3, 3, 3, 3, 3, 3, 3, 3, 3, 3, 3, 3, 3, 3, 3, 3, 3, 3, 3, 3, 3, 3, 3, 3, 3, 3, 3, 3, 3, 3, 3, 3, 3, 3, 3, 3, 3, 3, 3, 3, 3, 3, 3, 3, 3, 3, 3, 3, 3, 3, 3, 3, 3, 3, 3, 3, 3, 3, 3, 3, 3, 3, 3, 3, 3, 3, 3, 3, 3, 3, 3, 3, 3, 3, 3, 3, 3, 3, 3, 3, 3, 3, 3, 3, 3, 3, 3, 3, 3, 3, 3, 3, 3, 3, 3, 3, 3, 3, 3, 3, 3, 3, 3, 3, 3, 3, 3, 3, 3, 3, 3, 3, 3, 3, 3, 3, 3, 3, 3, 3, 3, 3, 3, 3, 3, 3, 3, 3, 3, 3, 3, 3, 3, 3, 3, 3, 3, 3, 3, 3, 3, 3, 3, 3, 3, 3, 3, 3, 3, 3, 3, 3, 3, 3, 3, 3, 3, 3, 3, 3, 3, 3, 3, 3, 3, 3, 3, 3, 3, 3, 3, 3, 3, 3, 3, 3, 3, 3, 3, 3, 3, 3, 3, 3, 3, 3, 3, 3, 3, 3, 3, 3, 3, 3, 3, 3, 3, 3, 3, 3, 3, 3, 3, 3, 3, 3, 3, 3, 3, 3, 3, 3, 3, 3, 3, 3, 3, 3, 3, 3, 3, 3, 3, 3, 3, 3, 3, 3, 3, 3, 3, 3, 3, 3, 3, 3, 3, 3, 3, 3, 3, 3, 3, 3, 3, 3, 3, 3, 3, 3, 3, 3, 3, 3, 3, 3, 3, 3, 3, 3, 3, 3, 3, 3, 3, 3, 3, 3, 3])
_uv = me_cube_002.uv_layers.new(name='UVMap')
_uv.uv.foreach_set('vector', [0.625, 1.0, 0.625, 0.75, 0.625, 0.75, 0.625, 1.0, 0.375, 0.75, 0.625, 0.75, 0.625, 1.0, 0.375, 1.0, 0.375, 0.0, 0.625, 0.0, 0.625, 0.25, 0.375, 0.25, 0.125, 0.5, 0.375, 0.5, 0.375, 0.75, 0.125, 0.75, 0.375, 0.5, 0.625, 0.5, 0.625, 0.75, 0.375, 0.75, 0.375, 0.25, 0.625, 0.25, 0.625, 0.5, 0.375, 0.5, 0.625, 0.25, 0.625, 0.0, 0.625, 0.0, 0.625, 0.25, 0.625, 0.75, 0.625, 0.5, 0.625, 0.5, 0.625, 0.75, 0.625, 0.5, 0.625, 0.25, 0.625, 0.25, 0.625, 0.5, 0.625, 0.75, 0.625, 0.5, 0.625, 0.5, 0.625, 0.75, 0.625, 0.75, 0.625, 0.0, 0.625, 0.25, 0.625, 0.5, 0.625, 0.75, 0.625, 0.5, 0.625, 0.25, 0.625, 0.0, 0.625, 0.5, 0.875, 0.5, 0.875, 0.75, 0.625, 0.75, 0.625, 0.25, 0.625, 0.0, 0.625, 0.0, 0.625, 0.25, 0.625, 1.0, 0.625, 0.75, 0.625, 0.75, 0.625, 1.0, 0.625, 0.5, 0.625, 0.25, 0.625, 0.25, 0.625, 0.5, 0.625, 0.75, 0.625, 0.5, 0.625, 0.5, 0.625, 0.75, 0.625, 0.75, 0.625, 0.0, 0.625, 0.25, 0.625, 0.5, 0.625, 0.5, 0.875, 0.5, 0.875, 0.75, 0.625, 0.75, 0.625, 0.25, 0.625, 0.0, 0.625, 0.0, 0.625, 0.25, 0.625, 1.0, 0.625, 0.75, 0.625, 0.75, 0.625, 1.0, 0.625, 0.5, 0.625, 0.25, 0.625, 0.25, 0.625, 0.5, 0.625, 0.75, 0.625, 0.5, 0.625, 0.5, 0.625, 0.75, 0.625, 0.75, 0.625, 0.0, 0.625, 0.25, 0.625, 0.5, 0.625, 0.5, 0.875, 0.5, 0.875, 0.75, 0.625, 0.75, 0.625, 0.25, 0.625, 0.0, 0.625, 0.0, 0.625, 0.25, 0.625, 1.0, 0.625, 0.75, 0.625, 0.75, 0.625, 1.0, 0.625, 0.5, 0.625, 0.25, 0.625, 0.25, 0.625, 0.5, 0.625, 0.75, 0.625, 0.5, 0.625, 0.5, 0.625, 0.75, 0.625, 0.75, 0.625, 0.0, 0.625, 0.25, 0.625, 0.5, 0.625, 0.5, 0.875, 0.5, 0.875, 0.75, 0.625, 0.75, 0.625, 0.25, 0.625, 0.0, 0.625, 0.0, 0.625, 0.25, 0.625, 1.0, 0.625, 0.75, 0.625, 0.75, 0.625, 1.0, 0.625, 0.5, 0.625, 0.25, 0.625, 0.25, 0.625, 0.5, 0.625, 0.75, 0.625, 0.5, 0.625, 0.5, 0.625, 0.75, 0.625, 0.75, 0.625, 0.0, 0.625, 0.25, 0.625, 0.5, 0.625, 0.5, 0.875, 0.5, 0.875, 0.75, 0.625, 0.75, 0.625, 0.25, 0.625, 0.0, 0.625, 0.0, 0.625, 0.25, 0.625, 1.0, 0.625, 0.75, 0.625, 0.75, 0.625, 1.0, 0.625, 0.5, 0.625, 0.5, 0.625, 0.5, 0.625, 0.5, 0.625, 0.75, 0.625, 0.5, 0.625, 0.5, 0.625, 0.75, 0.625, 0.75, 0.625, 0.0, 0.625, 0.25, 0.625, 0.5, 0.625, 0.5, 0.875, 0.5, 0.875, 0.75, 0.625, 0.75, 0.625, 0.25, 0.625, 0.0, 0.625, 0.0, 0.625, 0.25, 0.625, 1.0, 0.625, 0.75, 0.625, 0.75, 0.625, 1.0, 0.625, 0.5, 0.625, 0.25, 0.625, 0.25, 0.625, 0.5, 0.625, 0.75, 0.625, 0.5, 0.625, 0.5, 0.625, 0.75, 0.625, 0.75, 0.625, 0.0, 0.625, 0.25, 0.625, 0.5, 0.625, 0.5, 0.875, 0.5, 0.875, 0.75, 0.625, 0.75, 0.625, 0.25, 0.625, 0.0, 0.625, 0.0, 0.625, 0.25, 0.625, 1.0, 0.625, 0.75, 0.625, 0.75, 0.625, 1.0, 0.625, 0.5, 0.625, 0.25, 0.625, 0.25, 0.625, 0.5, 0.625, 0.75, 0.625, 0.5, 0.625, 0.5, 0.625, 0.75, 0.625, 0.75, 0.625, 0.0, 0.625, 0.25, 0.625, 0.5, 0.625, 0.5, 0.875, 0.5, 0.875, 0.75, 0.625, 0.75, 0.625, 0.25, 0.625, 0.0, 0.625, 0.0, 0.625, 0.25, 0.625, 1.0, 0.625, 0.75, 0.625, 0.75, 0.625, 1.0, 0.625, 0.5, 0.625, 0.25, 0.625, 0.25, 0.625, 0.5, 0.625, 0.75, 0.625, 0.5, 0.625, 0.5, 0.625, 0.75, 0.625, 0.75, 0.625, 0.0, 0.625, 0.25, 0.625, 0.5, 0.625, 0.5, 0.875, 0.5, 0.875, 0.75, 0.625, 0.75, 0.625, 0.25, 0.625, 0.0, 0.625, 0.0, 0.625, 0.25, 0.625, 1.0, 0.625, 0.75, 0.625, 0.75, 0.625, 1.0, 0.625, 0.5, 0.625, 0.25, 0.625, 0.25, 0.625, 0.5, 0.625, 0.75, 0.625, 0.5, 0.625, 0.5, 0.625, 0.75, 0.625, 0.75, 0.625, 0.0, 0.625, 0.25, 0.625, 0.5, 0.625, 0.5, 0.875, 0.5, 0.875, 0.75, 0.625, 0.75, 0.625, 0.25, 0.625, 0.0, 0.625, 0.0, 0.625, 0.25, 0.625, 1.0, 0.625, 0.75, 0.625, 0.75, 0.625, 1.0, 0.625, 0.5, 0.625, 0.25, 0.625, 0.25, 0.625, 0.5, 0.625, 0.75, 0.625, 0.5, 0.625, 0.5, 0.625, 0.75, 0.625, 0.75, 0.625, 0.0, 0.625, 0.25, 0.625, 0.5, 0.625, 0.5, 0.875, 0.5, 0.875, 0.75, 0.625, 0.75, 0.625, 0.25, 0.625, 0.0, 0.625, 0.0, 0.625, 0.25, 0.625, 1.0, 0.625, 0.75, 0.625, 0.75, 0.625, 1.0, 0.625, 0.5, 0.625, 0.25, 0.625, 0.25, 0.625, 0.5, 0.625, 0.75, 0.625, 0.5, 0.625, 0.5, 0.625, 0.75, 0.625, 0.75, 0.625, 0.0, 0.625, 0.25, 0.625, 0.5, 0.625, 0.5, 0.875, 0.5, 0.875, 0.75, 0.625, 0.75, 0.625, 0.25, 0.625, 0.0, 0.625, 0.0, 0.625, 0.25, 0.625, 1.0, 0.625, 0.75, 0.625, 0.75, 0.625, 1.0, 0.625, 0.5, 0.625, 0.25, 0.625, 0.25, 0.625, 0.5, 0.625, 0.75, 0.625, 0.5, 0.625, 0.5, 0.625, 0.75, 0.625, 0.75, 0.625, 0.0, 0.625, 0.25, 0.625, 0.5, 0.625, 0.5, 0.875, 0.5, 0.875, 0.75, 0.625, 0.75, 0.625, 0.25, 0.625, 0.0, 0.625, 0.0, 0.625, 0.25, 0.625, 1.0, 0.625, 0.75, 0.625, 0.75, 0.625, 1.0, 0.625, 0.5, 0.625, 0.25, 0.625, 0.25, 0.625, 0.5, 0.625, 0.75, 0.625, 0.5, 0.625, 0.5, 0.625, 0.75, 0.625, 0.75, 0.625, 0.0, 0.625, 0.25, 0.625, 0.5, 0.625, 0.5, 0.875, 0.5, 0.875, 0.75, 0.625, 0.75, 0.625, 0.25, 0.625, 0.0, 0.625, 0.0, 0.625, 0.25, 0.625, 1.0, 0.625, 0.75, 0.625, 0.75, 0.625, 1.0, 0.625, 0.5, 0.625, 0.25, 0.625, 0.25, 0.625, 0.5, 0.625, 0.5, 0.625, 0.25, 0.625, 0.25, 0.625, 0.5, 0.625, 0.5, 0.625, 0.25, 0.625, 0.25, 0.625, 0.5, 0.625, 0.5, 0.625, 0.25, 0.625, 0.25, 0.625, 0.5, 0.625, 0.5, 0.625, 0.25, 0.625, 0.25, 0.625, 0.5, 0.875, 0.5, 0.625, 0.5, 0.625, 0.5, 0.875, 0.5, 0.875, 0.5, 0.625, 0.5, 0.625, 0.5, 0.875, 0.5, 0.875, 0.5, 0.625, 0.5, 0.625, 0.5, 0.875, 0.5, 0.625, 0.25, 0.625, 0.25, 0.625, 0.25, 0.625, 0.25, 0.625, 0.25, 0.625, 0.25, 0.625, 0.25, 0.625, 0.25, 0.625, 0.25, 0.625, 0.25, 0.625, 0.25, 0.625, 0.25, 0.625, 0.5, 0.625, 0.5, 0.625, 0.5, 0.625, 0.5, 0.625, 0.5, 0.625, 0.5, 0.625, 0.5, 0.625, 0.5, 0.625, 1.0, 0.625, 1.0, 0.625, 0.75, 0.625, 0.75, 0.375, 0.75, 0.375, 1.0, 0.625, 1.0, 0.625, 0.75, 0.375, 0.0, 0.375, 0.25, 0.625, 0.25, 0.625, 0.0, 0.125, 0.5, 0.125, 0.75, 0.375, 0.75, 0.375, 0.5, 0.375, 0.5, 0.375, 0.75, 0.625, 0.75, 0.625, 0.5, 0.375, 0.25, 0.375, 0.5, 0.625, 0.5, 0.625, 0.25, 0.625, 0.25, 0.625, 0.25, 0.625, 0.0, 0.625, 0.0, 0.625, 0.75, 0.625, 0.75, 0.625, 0.5, 0.625, 0.5, 0.625, 0.5, 0.625, 0.5, 0.625, 0.25, 0.625, 0.25, 0.625, 0.75, 0.625, 0.75, 0.625, 0.5, 0.625, 0.5, 0.625, 0.75, 0.625, 0.5, 0.625, 0.25, 0.625, 0.0, 0.625, 0.75, 0.625, 0.0, 0.625, 0.25, 0.625, 0.5, 0.625, 0.5, 0.625, 0.75, 0.875, 0.75, 0.875, 0.5, 0.625, 0.25, 0.625, 0.25, 0.625, 0.0, 0.625, 0.0, 0.625, 1.0, 0.625, 1.0, 0.625, 0.75, 0.625, 0.75, 0.625, 0.5, 0.625, 0.5, 0.625, 0.25, 0.625, 0.25, 0.625, 0.75, 0.625, 0.75, 0.625, 0.5, 0.625, 0.5, 0.625, 0.75, 0.625, 0.5, 0.625, 0.25, 0.625, 0.0, 0.625, 0.5, 0.625, 0.75, 0.875, 0.75, 0.875, 0.5, 0.625, 0.25, 0.625, 0.25, 0.625, 0.0, 0.625, 0.0, 0.625, 1.0, 0.625, 1.0, 0.625, 0.75, 0.625, 0.75, 0.625, 0.5, 0.625, 0.5, 0.625, 0.25, 0.625, 0.25, 0.625, 0.75, 0.625, 0.75, 0.625, 0.5, 0.625, 0.5, 0.625, 0.75, 0.625, 0.5, 0.625, 0.25, 0.625, 0.0, 0.625, 0.5, 0.625, 0.75, 0.875, 0.75, 0.875, 0.5, 0.625, 0.25, 0.625, 0.25, 0.625, 0.0, 0.625, 0.0, 0.625, 1.0, 0.625, 1.0, 0.625, 0.75, 0.625, 0.75, 0.625, 0.5, 0.625, 0.5, 0.625, 0.25, 0.625, 0.25, 0.625, 0.75, 0.625, 0.75, 0.625, 0.5, 0.625, 0.5, 0.625, 0.75, 0.625, 0.5, 0.625, 0.25, 0.625, 0.0, 0.625, 0.5, 0.625, 0.75, 0.875, 0.75, 0.875, 0.5, 0.625, 0.25, 0.625, 0.25, 0.625, 0.0, 0.625, 0.0, 0.625, 1.0, 0.625, 1.0, 0.625, 0.75, 0.625, 0.75, 0.625, 0.5, 0.625, 0.5, 0.625, 0.25, 0.625, 0.25, 0.625, 0.75, 0.625, 0.75, 0.625, 0.5, 0.625, 0.5, 0.625, 0.75, 0.625, 0.5, 0.625, 0.25, 0.625, 0.0, 0.625, 0.5, 0.625, 0.75, 0.875, 0.75, 0.875, 0.5, 0.625, 0.25, 0.625, 0.25, 0.625, 0.0, 0.625, 0.0, 0.625, 1.0, 0.625, 1.0, 0.625, 0.75, 0.625, 0.75, 0.625, 0.5, 0.625, 0.5, 0.625, 0.5, 0.625, 0.5, 0.625, 0.75, 0.625, 0.75, 0.625, 0.5, 0.625, 0.5, 0.625, 0.75, 0.625, 0.5, 0.625, 0.25, 0.625, 0.0, 0.625, 0.5, 0.625, 0.75, 0.875, 0.75, 0.875, 0.5, 0.625, 0.25, 0.625, 0.25, 0.625, 0.0, 0.625, 0.0, 0.625, 1.0, 0.625, 1.0, 0.625, 0.75, 0.625, 0.75, 0.625, 0.5, 0.625, 0.5, 0.625, 0.25, 0.625, 0.25, 0.625, 0.75, 0.625, 0.75, 0.625, 0.5, 0.625, 0.5, 0.625, 0.75, 0.625, 0.5, 0.625, 0.25, 0.625, 0.0, 0.625, 0.5, 0.625, 0.75, 0.875, 0.75, 0.875, 0.5, 0.625, 0.25, 0.625, 0.25, 0.625, 0.0, 0.625, 0.0, 0.625, 1.0, 0.625, 1.0, 0.625, 0.75, 0.625, 0.75, 0.625, 0.5, 0.625, 0.5, 0.625, 0.25, 0.625, 0.25, 0.625, 0.75, 0.625, 0.75, 0.625, 0.5, 0.625, 0.5, 0.625, 0.75, 0.625, 0.5, 0.625, 0.25, 0.625, 0.0, 0.625, 0.5, 0.625, 0.75, 0.875, 0.75, 0.875, 0.5, 0.625, 0.25, 0.625, 0.25, 0.625, 0.0, 0.625, 0.0, 0.625, 1.0, 0.625, 1.0, 0.625, 0.75, 0.625, 0.75, 0.625, 0.5, 0.625, 0.5, 0.625, 0.25, 0.625, 0.25, 0.625, 0.75, 0.625, 0.75, 0.625, 0.5, 0.625, 0.5, 0.625, 0.75, 0.625, 0.5, 0.625, 0.25, 0.625, 0.0, 0.625, 0.5, 0.625, 0.75, 0.875, 0.75, 0.875, 0.5, 0.625, 0.25, 0.625, 0.25, 0.625, 0.0, 0.625, 0.0, 0.625, 1.0, 0.625, 1.0, 0.625, 0.75, 0.625, 0.75, 0.625, 0.5, 0.625, 0.5, 0.625, 0.25, 0.625, 0.25, 0.625, 0.75, 0.625, 0.75, 0.625, 0.5, 0.625, 0.5, 0.625, 0.75, 0.625, 0.5, 0.625, 0.25, 0.625, 0.0, 0.625, 0.5, 0.625, 0.75, 0.875, 0.75, 0.875, 0.5, 0.625, 0.25, 0.625, 0.25, 0.625, 0.0, 0.625, 0.0, 0.625, 1.0, 0.625, 1.0, 0.625, 0.75, 0.625, 0.75, 0.625, 0.5, 0.625, 0.5, 0.625, 0.25, 0.625, 0.25, 0.625, 0.75, 0.625, 0.75, 0.625, 0.5, 0.625, 0.5, 0.625, 0.75, 0.625, 0.5, 0.625, 0.25, 0.625, 0.0, 0.625, 0.5, 0.625, 0.75, 0.875, 0.75, 0.875, 0.5, 0.625, 0.25, 0.625, 0.25, 0.625, 0.0, 0.625, 0.0, 0.625, 1.0, 0.625, 1.0, 0.625, 0.75, 0.625, 0.75, 0.625, 0.5, 0.625, 0.5, 0.625, 0.25, 0.625, 0.25, 0.625, 0.75, 0.625, 0.75, 0.625, 0.5, 0.625, 0.5, 0.625, 0.75, 0.625, 0.5, 0.625, 0.25, 0.625, 0.0, 0.625, 0.5, 0.625, 0.75, 0.875, 0.75, 0.875, 0.5, 0.625, 0.25, 0.625, 0.25, 0.625, 0.0, 0.625, 0.0, 0.625, 1.0, 0.625, 1.0, 0.625, 0.75, 0.625, 0.75, 0.625, 0.5, 0.625, 0.5, 0.625, 0.25, 0.625, 0.25, 0.625, 0.75, 0.625, 0.75, 0.625, 0.5, 0.625, 0.5, 0.625, 0.75, 0.625, 0.5, 0.625, 0.25, 0.625, 0.0, 0.625, 0.5, 0.625, 0.75, 0.875, 0.75, 0.875, 0.5, 0.625, 0.25, 0.625, 0.25, 0.625, 0.0, 0.625, 0.0, 0.625, 1.0, 0.625, 1.0, 0.625, 0.75, 0.625, 0.75, 0.625, 0.5, 0.625, 0.5, 0.625, 0.25, 0.625, 0.25, 0.625, 0.75, 0.625, 0.75, 0.625, 0.5, 0.625, 0.5, 0.625, 0.75, 0.625, 0.5, 0.625, 0.25, 0.625, 0.0, 0.625, 0.5, 0.625, 0.75, 0.875, 0.75, 0.875, 0.5, 0.625, 0.25, 0.625, 0.25, 0.625, 0.0, 0.625, 0.0, 0.625, 1.0, 0.625, 1.0, 0.625, 0.75, 0.625, 0.75, 0.625, 0.5, 0.625, 0.5, 0.625, 0.25, 0.625, 0.25, 0.625, 0.5, 0.625, 0.5, 0.625, 0.25, 0.625, 0.25, 0.625, 0.5, 0.625, 0.5, 0.625, 0.25, 0.625, 0.25, 0.625, 0.5, 0.625, 0.5, 0.625, 0.25, 0.625, 0.25, 0.625, 0.5, 0.625, 0.5, 0.625, 0.25, 0.625, 0.25, 0.875, 0.5, 0.875, 0.5, 0.625, 0.5, 0.625, 0.5, 0.875, 0.5, 0.875, 0.5, 0.625, 0.5, 0.625, 0.5, 0.875, 0.5, 0.875, 0.5, 0.625, 0.5, 0.625, 0.5, 0.625, 0.25, 0.625, 0.25, 0.625, 0.25, 0.625, 0.25, 0.625, 0.25, 0.625, 0.25, 0.625, 0.25, 0.625, 0.25, 0.625, 0.25, 0.625, 0.25, 0.625, 0.25, 0.625, 0.25, 0.625, 0.5, 0.625, 0.5, 0.625, 0.5, 0.625, 0.5, 0.625, 0.5, 0.625, 0.5, 0.625, 0.5, 0.625, 0.5, 0.625, 0.75, 0.875, 0.75, 0.875, 0.75, 0.625, 0.75, 0.375, 0.25, 0.625, 0.25, 0.625, 0.5, 0.375, 0.5, 0.375, 0.5, 0.625, 0.5, 0.625, 0.5, 0.52, 0.625, 0.375, 0.625, 0.375, 0.75, 0.625, 0.75, 0.625, 1.0, 0.375, 1.0, 0.125, 0.625, 0.375, 0.625, 0.375, 0.75, 0.125, 0.75, 0.375, 0.625, 0.52, 0.625, 0.625, 0.75, 0.625, 0.75, 0.375, 0.75, 0.375, 0.0, 0.625, 0.0, 0.625, 0.0, 0.52, 0.125, 0.375, 0.125, 0.125, 0.5, 0.375, 0.5, 0.375, 0.625, 0.125, 0.625, 0.375, 0.125, 0.52, 0.125, 0.625, 0.25, 0.625, 0.25, 0.375, 0.25, 0.625, 0.0, 0.6164, 0.04475, 0.52, 0.125, 0.6164, 0.04475, 0.5744, 0.125, 0.52, 0.125, 0.5744, 0.125, 0.5744, 0.125, 0.52, 0.125, 0.5744, 0.125, 0.5629, 0.125, 0.52, 0.125, 0.5629, 0.125, 0.5411, 0.125, 0.52, 0.125, 0.625, 0.5, 0.625, 0.5362, 0.52, 0.625, 0.625, 0.5362, 0.625, 0.564, 0.52, 0.625, 0.625, 0.564, 0.625, 0.5806, 0.52, 0.625, 0.625, 0.5806, 0.625, 0.5845, 0.52, 0.625, 0.625, 0.5845, 0.625, 0.5753, 0.52, 0.625, 0.875, 0.75, 0.625, 0.75, 0.625, 0.7138, 0.875, 0.7138, 0.875, 0.7138, 0.625, 0.7138, 0.625, 0.686, 0.875, 0.686, 0.875, 0.686, 0.625, 0.686, 0.625, 0.564, 0.875, 0.564, 0.875, 0.564, 0.625, 0.564, 0.625, 0.5362, 0.875, 0.5362, 0.875, 0.5362, 0.625, 0.5362, 0.625, 0.5, 0.875, 0.5, 0.625, 0.5, 0.875, 0.5, 0.875, 0.5, 0.625, 0.5, 0.375, 0.0, 0.625, 0.0, 0.625, 0.25, 0.375, 0.25, 0.375, 0.25, 0.625, 0.25, 0.625, 0.5, 0.375, 0.5, 0.375, 0.5, 0.625, 0.5, 0.625, 0.75, 0.375, 0.75, 0.375, 0.75, 0.625, 0.75, 0.625, 1.0, 0.375, 1.0, 0.125, 0.5, 0.375, 0.5, 0.375, 0.75, 0.125, 0.75, 0.625, 0.5, 0.875, 0.5, 0.875, 0.75, 0.625, 0.75, 0.375, 0.0, 0.625, 0.0, 0.625, 0.25, 0.375, 0.25, 0.375, 0.25, 0.625, 0.25, 0.625, 0.5, 0.375, 0.5, 0.375, 0.5, 0.625, 0.5, 0.625, 0.75, 0.375, 0.75, 0.375, 0.75, 0.625, 0.75, 0.625, 1.0, 0.375, 1.0, 0.125, 0.5, 0.375, 0.5, 0.375, 0.75, 0.125, 0.75, 0.625, 0.5, 0.875, 0.5, 0.875, 0.75, 0.625, 0.75, 0.5, 0.125, 0.625, 0.125, 0.625, 0.25, 0.5, 0.25, 0.5, 0.375, 0.625, 0.375, 0.625, 0.5, 0.5, 0.5, 0.5, 0.625, 0.625, 0.625, 0.625, 0.75, 0.5, 0.75, 0.5, 0.875, 0.625, 0.875, 0.625, 1.0, 0.5, 1.0, 0.25, 0.625, 0.375, 0.625, 0.375, 0.75, 0.25, 0.75, 0.75, 0.625, 0.875, 0.625, 0.875, 0.75, 0.75, 0.75, 0.375, 0.875, 0.5, 0.875, 0.5, 1.0, 0.375, 1.0, 0.375, 0.625, 0.5, 0.625, 0.5, 0.75, 0.375, 0.75, 0.375, 0.375, 0.5, 0.375, 0.5, 0.5, 0.375, 0.5, 0.375, 0.125, 0.5, 0.125, 0.5, 0.25, 0.375, 0.25, 0.375, 0.0, 0.5, 0.0, 0.5, 0.125, 0.375, 0.125, 0.375, 0.5, 0.5, 0.5, 0.5, 0.625, 0.375, 0.625, 0.75, 0.5, 0.875, 0.5, 0.875, 0.625, 0.75, 0.625, 0.25, 0.5, 0.375, 0.5, 0.375, 0.625, 0.25, 0.625, 0.5, 0.5, 0.625, 0.5, 0.625, 0.625, 0.5, 0.625, 0.5, 0.0, 0.625, 0.0, 0.625, 0.125, 0.5, 0.125, 0.125, 0.5, 0.25, 0.5, 0.25, 0.625, 0.125, 0.625, 0.625, 0.5, 0.75, 0.5, 0.75, 0.625, 0.625, 0.625, 0.375, 0.25, 0.5, 0.25, 0.5, 0.375, 0.375, 0.375, 0.375, 0.75, 0.5, 0.75, 0.5, 0.875, 0.375, 0.875, 0.625, 0.625, 0.75, 0.625, 0.75, 0.75, 0.625, 0.75, 0.125, 0.625, 0.25, 0.625, 0.25, 0.75, 0.125, 0.75, 0.5, 0.75, 0.625, 0.75, 0.625, 0.875, 0.5, 0.875, 0.5, 0.25, 0.625, 0.25, 0.625, 0.375, 0.5, 0.375, 0.5, 0.125, 0.625, 0.125, 0.625, 0.25, 0.5, 0.25, 0.5, 0.375, 0.625, 0.375, 0.625, 0.5, 0.5, 0.5, 0.5, 0.625, 0.625, 0.625, 0.625, 0.75, 0.5, 0.75, 0.5, 0.875, 0.625, 0.875, 0.625, 1.0, 0.5, 1.0, 0.25, 0.625, 0.375, 0.625, 0.375, 0.75, 0.25, 0.75, 0.75, 0.625, 0.875, 0.625, 0.875, 0.75, 0.75, 0.75, 0.375, 0.875, 0.5, 0.875, 0.5, 1.0, 0.375, 1.0, 0.375, 0.625, 0.5, 0.625, 0.5, 0.75, 0.375, 0.75, 0.375, 0.375, 0.5, 0.375, 0.5, 0.5, 0.375, 0.5, 0.375, 0.125, 0.5, 0.125, 0.5, 0.25, 0.375, 0.25, 0.375, 0.0, 0.5, 0.0, 0.5, 0.125, 0.375, 0.125, 0.375, 0.5, 0.5, 0.5, 0.5, 0.625, 0.375, 0.625, 0.75, 0.5, 0.875, 0.5, 0.875, 0.625, 0.75, 0.625, 0.25, 0.5, 0.375, 0.5, 0.375, 0.625, 0.25, 0.625, 0.5, 0.5, 0.625, 0.5, 0.625, 0.625, 0.5, 0.625, 0.5, 0.0, 0.625, 0.0, 0.625, 0.125, 0.5, 0.125, 0.125, 0.5, 0.25, 0.5, 0.25, 0.625, 0.125, 0.625, 0.625, 0.5, 0.75, 0.5, 0.75, 0.625, 0.625, 0.625, 0.375, 0.25, 0.5, 0.25, 0.5, 0.375, 0.375, 0.375, 0.375, 0.75, 0.5, 0.75, 0.5, 0.875, 0.375, 0.875, 0.625, 0.625, 0.75, 0.625, 0.75, 0.75, 0.625, 0.75, 0.125, 0.625, 0.25, 0.625, 0.25, 0.75, 0.125, 0.75, 0.5, 0.75, 0.625, 0.75, 0.625, 0.875, 0.5, 0.875, 0.5, 0.25, 0.625, 0.25, 0.625, 0.375, 0.5, 0.375, 0.5, 0.125, 0.625, 0.125, 0.625, 0.25, 0.5, 0.25, 0.5, 0.375, 0.625, 0.375, 0.625, 0.5, 0.5, 0.5, 0.5, 0.625, 0.625, 0.625, 0.625, 0.75, 0.5, 0.75, 0.5, 0.875, 0.625, 0.875, 0.625, 1.0, 0.5, 1.0, 0.25, 0.625, 0.375, 0.625, 0.375, 0.75, 0.25, 0.75, 0.75, 0.625, 0.875, 0.625, 0.875, 0.75, 0.75, 0.75, 0.375, 0.875, 0.5, 0.875, 0.5, 1.0, 0.375, 1.0, 0.375, 0.625, 0.5, 0.625, 0.5, 0.75, 0.375, 0.75, 0.375, 0.375, 0.5, 0.375, 0.5, 0.5, 0.375, 0.5, 0.375, 0.125, 0.5, 0.125, 0.5, 0.25, 0.375, 0.25, 0.375, 0.0, 0.5, 0.0, 0.5, 0.125, 0.375, 0.125, 0.375, 0.5, 0.5, 0.5, 0.5, 0.625, 0.375, 0.625, 0.75, 0.5, 0.875, 0.5, 0.875, 0.625, 0.75, 0.625, 0.25, 0.5, 0.375, 0.5, 0.375, 0.625, 0.25, 0.625, 0.5, 0.5, 0.625, 0.5, 0.625, 0.625, 0.5, 0.625, 0.5, 0.0, 0.625, 0.0, 0.625, 0.125, 0.5, 0.125, 0.125, 0.5, 0.25, 0.5, 0.25, 0.625, 0.125, 0.625, 0.625, 0.5, 0.75, 0.5, 0.75, 0.625, 0.625, 0.625, 0.375, 0.25, 0.5, 0.25, 0.5, 0.375, 0.375, 0.375, 0.375, 0.75, 0.5, 0.75, 0.5, 0.875, 0.375, 0.875, 0.625, 0.625, 0.75, 0.625, 0.75, 0.75, 0.625, 0.75, 0.125, 0.625, 0.25, 0.625, 0.25, 0.75, 0.125, 0.75, 0.5, 0.75, 0.625, 0.75, 0.625, 0.875, 0.5, 0.875, 0.5, 0.25, 0.625, 0.25, 0.625, 0.375, 0.5, 0.375, 0.5, 0.125, 0.5, 0.25, 0.625, 0.25, 0.625, 0.125, 0.5, 0.375, 0.5, 0.5, 0.625, 0.5, 0.625, 0.375, 0.5, 0.625, 0.5, 0.75, 0.625, 0.75, 0.625, 0.625, 0.5, 0.875, 0.5, 1.0, 0.625, 1.0, 0.625, 0.875, 0.25, 0.625, 0.25, 0.75, 0.375, 0.75, 0.375, 0.625, 0.75, 0.625, 0.75, 0.75, 0.875, 0.75, 0.875, 0.625, 0.375, 0.875, 0.375, 1.0, 0.5, 1.0, 0.5, 0.875, 0.375, 0.625, 0.375, 0.75, 0.5, 0.75, 0.5, 0.625, 0.375, 0.375, 0.375, 0.5, 0.5, 0.5, 0.5, 0.375, 0.375, 0.125, 0.375, 0.25, 0.5, 0.25, 0.5, 0.125, 0.375, 0.0, 0.375, 0.125, 0.5, 0.125, 0.5, 0.0, 0.375, 0.5, 0.375, 0.625, 0.5, 0.625, 0.5, 0.5, 0.75, 0.5, 0.75, 0.625, 0.875, 0.625, 0.875, 0.5, 0.25, 0.5, 0.25, 0.625, 0.375, 0.625, 0.375, 0.5, 0.5, 0.5, 0.5, 0.625, 0.625, 0.625, 0.625, 0.5, 0.5, 0.0, 0.5, 0.125, 0.625, 0.125, 0.625, 0.0, 0.125, 0.5, 0.125, 0.625, 0.25, 0.625, 0.25, 0.5, 0.625, 0.5, 0.625, 0.625, 0.75, 0.625, 0.75, 0.5, 0.375, 0.25, 0.375, 0.375, 0.5, 0.375, 0.5, 0.25, 0.375, 0.75, 0.375, 0.875, 0.5, 0.875, 0.5, 0.75, 0.625, 0.625, 0.625, 0.75, 0.75, 0.75, 0.75, 0.625, 0.125, 0.625, 0.125, 0.75, 0.25, 0.75, 0.25, 0.625, 0.5, 0.75, 0.5, 0.875, 0.625, 0.875, 0.625, 0.75, 0.5, 0.25, 0.5, 0.375, 0.625, 0.375, 0.625, 0.25, 0.5, 0.125, 0.5, 0.25, 0.625, 0.25, 0.625, 0.125, 0.5, 0.375, 0.5, 0.5, 0.625, 0.5, 0.625, 0.375, 0.5, 0.625, 0.5, 0.75, 0.625, 0.75, 0.625, 0.625, 0.5, 0.875, 0.5, 1.0, 0.625, 1.0, 0.625, 0.875, 0.25, 0.625, 0.25, 0.75, 0.375, 0.75, 0.375, 0.625, 0.75, 0.625, 0.75, 0.75, 0.875, 0.75, 0.875, 0.625, 0.375, 0.875, 0.375, 1.0, 0.5, 1.0, 0.5, 0.875, 0.375, 0.625, 0.375, 0.75, 0.5, 0.75, 0.5, 0.625, 0.375, 0.375, 0.375, 0.5, 0.5, 0.5, 0.5, 0.375, 0.375, 0.125, 0.375, 0.25, 0.5, 0.25, 0.5, 0.125, 0.375, 0.0, 0.375, 0.125, 0.5, 0.125, 0.5, 0.0, 0.375, 0.5, 0.375, 0.625, 0.5, 0.625, 0.5, 0.5, 0.75, 0.5, 0.75, 0.625, 0.875, 0.625, 0.875, 0.5, 0.25, 0.5, 0.25, 0.625, 0.375, 0.625, 0.375, 0.5, 0.5, 0.5, 0.5, 0.625, 0.625, 0.625, 0.625, 0.5, 0.5, 0.0, 0.5, 0.125, 0.625, 0.125, 0.625, 0.0, 0.125, 0.5, 0.125, 0.625, 0.25, 0.625, 0.25, 0.5, 0.625, 0.5, 0.625, 0.625, 0.75, 0.625, 0.75, 0.5, 0.375, 0.25, 0.375, 0.375, 0.5, 0.375, 0.5, 0.25, 0.375, 0.75, 0.375, 0.875, 0.5, 0.875, 0.5, 0.75, 0.625, 0.625, 0.625, 0.75, 0.75, 0.75, 0.75, 0.625, 0.125, 0.625, 0.125, 0.75, 0.25, 0.75, 0.25, 0.625, 0.5, 0.75, 0.5, 0.875, 0.625, 0.875, 0.625, 0.75, 0.5, 0.25, 0.5, 0.375, 0.625, 0.375, 0.625, 0.25, 0.5, 0.125, 0.5, 0.25, 0.625, 0.25, 0.625, 0.125, 0.5, 0.375, 0.5, 0.5, 0.625, 0.5, 0.625, 0.375, 0.5, 0.625, 0.5, 0.75, 0.625, 0.75, 0.625, 0.625, 0.5, 0.875, 0.5, 1.0, 0.625, 1.0, 0.625, 0.875, 0.25, 0.625, 0.25, 0.75, 0.375, 0.75, 0.375, 0.625, 0.75, 0.625, 0.75, 0.75, 0.875, 0.75, 0.875, 0.625, 0.375, 0.875, 0.375, 1.0, 0.5, 1.0, 0.5, 0.875, 0.375, 0.625, 0.375, 0.75, 0.5, 0.75, 0.5, 0.625, 0.375, 0.375, 0.375, 0.5, 0.5, 0.5, 0.5, 0.375, 0.375, 0.125, 0.375, 0.25, 0.5, 0.25, 0.5, 0.125, 0.375, 0.0, 0.375, 0.125, 0.5, 0.125, 0.5, 0.0, 0.375, 0.5, 0.375, 0.625, 0.5, 0.625, 0.5, 0.5, 0.75, 0.5, 0.75, 0.625, 0.875, 0.625, 0.875, 0.5, 0.25, 0.5, 0.25, 0.625, 0.375, 0.625, 0.375, 0.5, 0.5, 0.5, 0.5, 0.625, 0.625, 0.625, 0.625, 0.5, 0.5, 0.0, 0.5, 0.125, 0.625, 0.125, 0.625, 0.0, 0.125, 0.5, 0.125, 0.625, 0.25, 0.625, 0.25, 0.5, 0.625, 0.5, 0.625, 0.625, 0.75, 0.625, 0.75, 0.5, 0.375, 0.25, 0.375, 0.375, 0.5, 0.375, 0.5, 0.25, 0.375, 0.75, 0.375, 0.875, 0.5, 0.875, 0.5, 0.75, 0.625, 0.625, 0.625, 0.75, 0.75, 0.75, 0.75, 0.625, 0.125, 0.625, 0.125, 0.75, 0.25, 0.75, 0.25, 0.625, 0.5, 0.75, 0.5, 0.875, 0.625, 0.875, 0.625, 0.75, 0.5, 0.25, 0.5, 0.375, 0.625, 0.375, 0.625, 0.25, 0.5, 0.5, 0.5833, 0.5, 0.5833, 0.625, 0.5, 0.625, 0.5, 0.625, 0.5833, 0.625, 0.5833, 0.75, 0.5, 0.75, 0.5, 0.75, 0.5833, 0.75, 0.5833, 0.875, 0.5, 0.875, 0.5, 0.875, 0.5833, 0.875, 0.5833, 1.0, 0.5, 1.0, 0.5, 0.0, 0.5833, 0.0, 0.5833, 0.125, 0.5, 0.125, 0.5, 0.125, 0.5833, 0.125, 0.5833, 0.25, 0.5, 0.25, 0.5, 0.25, 0.5833, 0.25, 0.5833, 0.375, 0.5, 0.375, 0.5, 0.375, 0.5833, 0.375, 0.5833, 0.5, 0.5, 0.5, 0.5833, 0.5, 0.6667, 0.5, 0.6667, 0.625, 0.5833, 0.625, 0.5833, 0.625, 0.6667, 0.625, 0.6667, 0.75, 0.5833, 0.75, 0.5833, 0.75, 0.6667, 0.75, 0.6667, 0.875, 0.5833, 0.875, 0.5833, 0.875, 0.6667, 0.875, 0.6667, 1.0, 0.5833, 1.0, 0.5833, 0.0, 0.6667, 0.0, 0.6667, 0.125, 0.5833, 0.125, 0.5833, 0.125, 0.6667, 0.125, 0.6667, 0.25, 0.5833, 0.25, 0.5833, 0.25, 0.6667, 0.25, 0.6667, 0.375, 0.5833, 0.375, 0.5833, 0.375, 0.6667, 0.375, 0.6667, 0.5, 0.5833, 0.5, 0.6667, 0.5, 0.75, 0.5, 0.75, 0.625, 0.6667, 0.625, 0.6667, 0.625, 0.75, 0.625, 0.75, 0.75, 0.6667, 0.75, 0.6667, 0.75, 0.75, 0.75, 0.75, 0.875, 0.6667, 0.875, 0.6667, 0.875, 0.75, 0.875, 0.75, 1.0, 0.6667, 1.0, 0.6667, 0.0, 0.75, 0.0, 0.75, 0.125, 0.6667, 0.125, 0.6667, 0.125, 0.75, 0.125, 0.75, 0.25, 0.6667, 0.25, 0.6667, 0.25, 0.75, 0.25, 0.75, 0.375, 0.6667, 0.375, 0.6667, 0.375, 0.75, 0.375, 0.75, 0.5, 0.6667, 0.5, 0.75, 0.5, 0.8333, 0.5, 0.8333, 0.625, 0.75, 0.625, 0.75, 0.625, 0.8333, 0.625, 0.8333, 0.75, 0.75, 0.75, 0.75, 0.75, 0.8333, 0.75, 0.8333, 0.875, 0.75, 0.875, 0.75, 0.875, 0.8333, 0.875, 0.8333, 1.0, 0.75, 1.0, 0.75, 0.0, 0.8333, 0.0, 0.8333, 0.125, 0.75, 0.125, 0.75, 0.125, 0.8333, 0.125, 0.8333, 0.25, 0.75, 0.25, 0.75, 0.25, 0.8333, 0.25, 0.8333, 0.375, 0.75, 0.375, 0.75, 0.375, 0.8333, 0.375, 0.8333, 0.5, 0.75, 0.5, 0.8333, 0.5, 0.9167, 0.5, 0.9167, 0.625, 0.8333, 0.625, 0.8333, 0.625, 0.9167, 0.625, 0.9167, 0.75, 0.8333, 0.75, 0.8333, 0.75, 0.9167, 0.75, 0.9167, 0.875, 0.8333, 0.875, 0.8333, 0.875, 0.9167, 0.875, 0.9167, 1.0, 0.8333, 1.0, 0.8333, 0.0, 0.9167, 0.0, 0.9167, 0.125, 0.8333, 0.125, 0.8333, 0.125, 0.9167, 0.125, 0.9167, 0.25, 0.8333, 0.25, 0.8333, 0.25, 0.9167, 0.25, 0.9167, 0.375, 0.8333, 0.375, 0.8333, 0.375, 0.9167, 0.375, 0.9167, 0.5, 0.8333, 0.5, 0.9167, 0.5, 1.0, 0.5, 1.0, 0.625, 0.9167, 0.625, 0.9167, 0.625, 1.0, 0.625, 1.0, 0.75, 0.9167, 0.75, 0.9167, 0.75, 1.0, 0.75, 1.0, 0.875, 0.9167, 0.875, 0.9167, 0.875, 1.0, 0.875, 1.0, 1.0, 0.9167, 1.0, 0.9167, 0.0, 1.0, 0.0, 1.0, 0.125, 0.9167, 0.125, 0.9167, 0.125, 1.0, 0.125, 1.0, 0.25, 0.9167, 0.25, 0.9167, 0.25, 1.0, 0.25, 1.0, 0.375, 0.9167, 0.375, 0.9167, 0.375, 1.0, 0.375, 1.0, 0.5, 0.9167, 0.5, 2.22e-16, 0.5, 0.08333, 0.5, 0.08333, 0.625, 2.22e-16, 0.625, 2.22e-16, 0.625, 0.08333, 0.625, 0.08333, 0.75, 2.22e-16, 0.75, 2.22e-16, 0.75, 0.08333, 0.75, 0.08333, 0.875, 2.22e-16, 0.875, 2.22e-16, 0.875, 0.08333, 0.875, 0.08333, 1.0, 2.22e-16, 1.0, 2.22e-16, 0.0, 0.08333, 0.0, 0.08333, 0.125, 2.22e-16, 0.125, 2.22e-16, 0.125, 0.08333, 0.125, 0.08333, 0.25, 2.22e-16, 0.25, 2.22e-16, 0.25, 0.08333, 0.25, 0.08333, 0.375, 2.22e-16, 0.375, 2.22e-16, 0.375, 0.08333, 0.375, 0.08333, 0.5, 2.22e-16, 0.5, 0.08333, 0.5, 0.1667, 0.5, 0.1667, 0.625, 0.08333, 0.625, 0.08333, 0.625, 0.1667, 0.625, 0.1667, 0.75, 0.08333, 0.75, 0.08333, 0.75, 0.1667, 0.75, 0.1667, 0.875, 0.08333, 0.875, 0.08333, 0.875, 0.1667, 0.875, 0.1667, 1.0, 0.08333, 1.0, 0.08333, 0.0, 0.1667, 0.0, 0.1667, 0.125, 0.08333, 0.125, 0.08333, 0.125, 0.1667, 0.125, 0.1667, 0.25, 0.08333, 0.25, 0.08333, 0.25, 0.1667, 0.25, 0.1667, 0.375, 0.08333, 0.375, 0.08333, 0.375, 0.1667, 0.375, 0.1667, 0.5, 0.08333, 0.5, 0.1667, 0.5, 0.25, 0.5, 0.25, 0.625, 0.1667, 0.625, 0.1667, 0.625, 0.25, 0.625, 0.25, 0.75, 0.1667, 0.75, 0.1667, 0.75, 0.25, 0.75, 0.25, 0.875, 0.1667, 0.875, 0.1667, 0.875, 0.25, 0.875, 0.25, 1.0, 0.1667, 1.0, 0.1667, 0.0, 0.25, 0.0, 0.25, 0.125, 0.1667, 0.125, 0.1667, 0.125, 0.25, 0.125, 0.25, 0.25, 0.1667, 0.25, 0.1667, 0.25, 0.25, 0.25, 0.25, 0.375, 0.1667, 0.375, 0.1667, 0.375, 0.25, 0.375, 0.25, 0.5, 0.1667, 0.5, 0.25, 0.5, 0.3333, 0.5, 0.3333, 0.625, 0.25, 0.625, 0.25, 0.625, 0.3333, 0.625, 0.3333, 0.75, 0.25, 0.75, 0.25, 0.75, 0.3333, 0.75, 0.3333, 0.875, 0.25, 0.875, 0.25, 0.875, 0.3333, 0.875, 0.3333, 1.0, 0.25, 1.0, 0.25, 0.0, 0.3333, 0.0, 0.3333, 0.125, 0.25, 0.125, 0.25, 0.125, 0.3333, 0.125, 0.3333, 0.25, 0.25, 0.25, 0.25, 0.25, 0.3333, 0.25, 0.3333, 0.375, 0.25, 0.375, 0.25, 0.375, 0.3333, 0.375, 0.3333, 0.5, 0.25, 0.5, 0.3333, 0.5, 0.4167, 0.5, 0.4167, 0.625, 0.3333, 0.625, 0.3333, 0.625, 0.4167, 0.625, 0.4167, 0.75, 0.3333, 0.75, 0.3333, 0.75, 0.4167, 0.75, 0.4167, 0.875, 0.3333, 0.875, 0.3333, 0.875, 0.4167, 0.875, 0.4167, 1.0, 0.3333, 1.0, 0.3333, 0.0, 0.4167, 0.0, 0.4167, 0.125, 0.3333, 0.125, 0.3333, 0.125, 0.4167, 0.125, 0.4167, 0.25, 0.3333, 0.25, 0.3333, 0.25, 0.4167, 0.25, 0.4167, 0.375, 0.3333, 0.375, 0.3333, 0.375, 0.4167, 0.375, 0.4167, 0.5, 0.3333, 0.5, 0.4167, 0.5, 0.5, 0.5, 0.5, 0.625, 0.4167, 0.625, 0.4167, 0.625, 0.5, 0.625, 0.5, 0.75, 0.4167, 0.75, 0.4167, 0.75, 0.5, 0.75, 0.5, 0.875, 0.4167, 0.875, 0.4167, 0.875, 0.5, 0.875, 0.5, 1.0, 0.4167, 1.0, 0.4167, 0.0, 0.5, 0.0, 0.5, 0.125, 0.4167, 0.125, 0.4167, 0.125, 0.5, 0.125, 0.5, 0.25, 0.4167, 0.25, 0.4167, 0.25, 0.5, 0.25, 0.5, 0.375, 0.4167, 0.375, 0.4167, 0.375, 0.5, 0.375, 0.5, 0.5, 0.4167, 0.5, 0.375, 0.0, 0.625, 0.0, 0.625, 0.25, 0.375, 0.25, 0.375, 0.25, 0.625, 0.25, 0.625, 0.5, 0.375, 0.5, 0.454, 0.671, 0.454, 0.579, 0.454, 0.579, 0.454, 0.671, 0.375, 0.75, 0.625, 0.75, 0.625, 1.0, 0.375, 1.0, 0.125, 0.5, 0.375, 0.5, 0.375, 0.75, 0.125, 0.75, 0.625, 0.5, 0.875, 0.5, 0.875, 0.75, 0.625, 0.75, 0.5985, 0.5265, 0.4015, 0.5265, 0.375, 0.5, 0.625, 0.5, 0.4015, 0.5265, 0.4015, 0.7235, 0.375, 0.75, 0.375, 0.5, 0.5985, 0.7235, 0.5985, 0.5265, 0.625, 0.5, 0.625, 0.75, 0.4015, 0.7235, 0.5985, 0.7235, 0.625, 0.75, 0.375, 0.75, 0.546, 0.579, 0.454, 0.579, 0.4015, 0.5265, 0.5985, 0.5265, 0.454, 0.579, 0.454, 0.671, 0.4015, 0.7235, 0.4015, 0.5265, 0.546, 0.671, 0.546, 0.579, 0.5985, 0.5265, 0.5985, 0.7235, 0.454, 0.671, 0.546, 0.671, 0.5985, 0.7235, 0.4015, 0.7235, 0.454, 0.579, 0.546, 0.579, 0.546, 0.671, 0.454, 0.671, 0.546, 0.579, 0.546, 0.671, 0.546, 0.671, 0.546, 0.579, 0.454, 0.579, 0.546, 0.579, 0.546, 0.579, 0.454, 0.579, 0.546, 0.671, 0.454, 0.671, 0.454, 0.671, 0.546, 0.671, 0.5, 0.5, 0.5833, 0.5, 0.5833, 0.625, 0.5, 0.625, 0.5, 0.625, 0.5833, 0.625, 0.5833, 0.75, 0.5, 0.75, 0.5, 0.75, 0.5833, 0.75, 0.5833, 0.875, 0.5, 0.875, 0.5, 0.875, 0.5833, 0.875, 0.5833, 1.0, 0.5, 1.0, 0.5, 0.0, 0.5833, 0.0, 0.5833, 0.125, 0.5, 0.125, 0.5, 0.125, 0.5833, 0.125, 0.5833, 0.25, 0.5, 0.25, 0.5, 0.25, 0.5833, 0.25, 0.5833, 0.375, 0.5, 0.375, 0.5, 0.375, 0.5833, 0.375, 0.5833, 0.5, 0.5, 0.5, 0.5833, 0.5, 0.6667, 0.5, 0.6667, 0.625, 0.5833, 0.625, 0.5833, 0.625, 0.6667, 0.625, 0.6667, 0.75, 0.5833, 0.75, 0.5833, 0.75, 0.6667, 0.75, 0.6667, 0.875, 0.5833, 0.875, 0.5833, 0.875, 0.6667, 0.875, 0.6667, 1.0, 0.5833, 1.0, 0.5833, 0.0, 0.6667, 0.0, 0.6667, 0.125, 0.5833, 0.125, 0.5833, 0.125, 0.6667, 0.125, 0.6667, 0.25, 0.5833, 0.25, 0.5833, 0.25, 0.6667, 0.25, 0.6667, 0.375, 0.5833, 0.375, 0.5833, 0.375, 0.6667, 0.375, 0.6667, 0.5, 0.5833, 0.5, 0.6667, 0.5, 0.75, 0.5, 0.75, 0.625, 0.6667, 0.625, 0.6667, 0.625, 0.75, 0.625, 0.75, 0.75, 0.6667, 0.75, 0.6667, 0.75, 0.75, 0.75, 0.75, 0.875, 0.6667, 0.875, 0.6667, 0.875, 0.75, 0.875, 0.75, 1.0, 0.6667, 1.0, 0.6667, 0.0, 0.75, 0.0, 0.75, 0.125, 0.6667, 0.125, 0.6667, 0.125, 0.75, 0.125, 0.75, 0.25, 0.6667, 0.25, 0.6667, 0.25, 0.75, 0.25, 0.75, 0.375, 0.6667, 0.375, 0.6667, 0.375, 0.75, 0.375, 0.75, 0.5, 0.6667, 0.5, 0.75, 0.5, 0.8333, 0.5, 0.8333, 0.625, 0.75, 0.625, 0.75, 0.625, 0.8333, 0.625, 0.8333, 0.75, 0.75, 0.75, 0.75, 0.75, 0.8333, 0.75, 0.8333, 0.875, 0.75, 0.875, 0.75, 0.875, 0.8333, 0.875, 0.8333, 1.0, 0.75, 1.0, 0.75, 0.0, 0.8333, 0.0, 0.8333, 0.125, 0.75, 0.125, 0.75, 0.125, 0.8333, 0.125, 0.8333, 0.25, 0.75, 0.25, 0.75, 0.25, 0.8333, 0.25, 0.8333, 0.375, 0.75, 0.375, 0.75, 0.375, 0.8333, 0.375, 0.8333, 0.5, 0.75, 0.5, 0.8333, 0.5, 0.9167, 0.5, 0.9167, 0.625, 0.8333, 0.625, 0.8333, 0.625, 0.9167, 0.625, 0.9167, 0.75, 0.8333, 0.75, 0.8333, 0.75, 0.9167, 0.75, 0.9167, 0.875, 0.8333, 0.875, 0.8333, 0.875, 0.9167, 0.875, 0.9167, 1.0, 0.8333, 1.0, 0.8333, 0.0, 0.9167, 0.0, 0.9167, 0.125, 0.8333, 0.125, 0.8333, 0.125, 0.9167, 0.125, 0.9167, 0.25, 0.8333, 0.25, 0.8333, 0.25, 0.9167, 0.25, 0.9167, 0.375, 0.8333, 0.375, 0.8333, 0.375, 0.9167, 0.375, 0.9167, 0.5, 0.8333, 0.5, 0.9167, 0.5, 1.0, 0.5, 1.0, 0.625, 0.9167, 0.625, 0.9167, 0.625, 1.0, 0.625, 1.0, 0.75, 0.9167, 0.75, 0.9167, 0.75, 1.0, 0.75, 1.0, 0.875, 0.9167, 0.875, 0.9167, 0.875, 1.0, 0.875, 1.0, 1.0, 0.9167, 1.0, 0.9167, 0.0, 1.0, 0.0, 1.0, 0.125, 0.9167, 0.125, 0.9167, 0.125, 1.0, 0.125, 1.0, 0.25, 0.9167, 0.25, 0.9167, 0.25, 1.0, 0.25, 1.0, 0.375, 0.9167, 0.375, 0.9167, 0.375, 1.0, 0.375, 1.0, 0.5, 0.9167, 0.5, 2.22e-16, 0.5, 0.08333, 0.5, 0.08333, 0.625, 2.22e-16, 0.625, 2.22e-16, 0.625, 0.08333, 0.625, 0.08333, 0.75, 2.22e-16, 0.75, 2.22e-16, 0.75, 0.08333, 0.75, 0.08333, 0.875, 2.22e-16, 0.875, 2.22e-16, 0.875, 0.08333, 0.875, 0.08333, 1.0, 2.22e-16, 1.0, 2.22e-16, 0.0, 0.08333, 0.0, 0.08333, 0.125, 2.22e-16, 0.125, 2.22e-16, 0.125, 0.08333, 0.125, 0.08333, 0.25, 2.22e-16, 0.25, 2.22e-16, 0.25, 0.08333, 0.25, 0.08333, 0.375, 2.22e-16, 0.375, 2.22e-16, 0.375, 0.08333, 0.375, 0.08333, 0.5, 2.22e-16, 0.5, 0.08333, 0.5, 0.1667, 0.5, 0.1667, 0.625, 0.08333, 0.625, 0.08333, 0.625, 0.1667, 0.625, 0.1667, 0.75, 0.08333, 0.75, 0.08333, 0.75, 0.1667, 0.75, 0.1667, 0.875, 0.08333, 0.875, 0.08333, 0.875, 0.1667, 0.875, 0.1667, 1.0, 0.08333, 1.0, 0.08333, 0.0, 0.1667, 0.0, 0.1667, 0.125, 0.08333, 0.125, 0.08333, 0.125, 0.1667, 0.125, 0.1667, 0.25, 0.08333, 0.25, 0.08333, 0.25, 0.1667, 0.25, 0.1667, 0.375, 0.08333, 0.375, 0.08333, 0.375, 0.1667, 0.375, 0.1667, 0.5, 0.08333, 0.5, 0.1667, 0.5, 0.25, 0.5, 0.25, 0.625, 0.1667, 0.625, 0.1667, 0.625, 0.25, 0.625, 0.25, 0.75, 0.1667, 0.75, 0.1667, 0.75, 0.25, 0.75, 0.25, 0.875, 0.1667, 0.875, 0.1667, 0.875, 0.25, 0.875, 0.25, 1.0, 0.1667, 1.0, 0.1667, 0.0, 0.25, 0.0, 0.25, 0.125, 0.1667, 0.125, 0.1667, 0.125, 0.25, 0.125, 0.25, 0.25, 0.1667, 0.25, 0.1667, 0.25, 0.25, 0.25, 0.25, 0.375, 0.1667, 0.375, 0.1667, 0.375, 0.25, 0.375, 0.25, 0.5, 0.1667, 0.5, 0.25, 0.5, 0.3333, 0.5, 0.3333, 0.625, 0.25, 0.625, 0.25, 0.625, 0.3333, 0.625, 0.3333, 0.75, 0.25, 0.75, 0.25, 0.75, 0.3333, 0.75, 0.3333, 0.875, 0.25, 0.875, 0.25, 0.875, 0.3333, 0.875, 0.3333, 1.0, 0.25, 1.0, 0.25, 0.0, 0.3333, 0.0, 0.3333, 0.125, 0.25, 0.125, 0.25, 0.125, 0.3333, 0.125, 0.3333, 0.25, 0.25, 0.25, 0.25, 0.25, 0.3333, 0.25, 0.3333, 0.375, 0.25, 0.375, 0.25, 0.375, 0.3333, 0.375, 0.3333, 0.5, 0.25, 0.5, 0.3333, 0.5, 0.4167, 0.5, 0.4167, 0.625, 0.3333, 0.625, 0.3333, 0.625, 0.4167, 0.625, 0.4167, 0.75, 0.3333, 0.75, 0.3333, 0.75, 0.4167, 0.75, 0.4167, 0.875, 0.3333, 0.875, 0.3333, 0.875, 0.4167, 0.875, 0.4167, 1.0, 0.3333, 1.0, 0.3333, 0.0, 0.4167, 0.0, 0.4167, 0.125, 0.3333, 0.125, 0.3333, 0.125, 0.4167, 0.125, 0.4167, 0.25, 0.3333, 0.25, 0.3333, 0.25, 0.4167, 0.25, 0.4167, 0.375, 0.3333, 0.375, 0.3333, 0.375, 0.4167, 0.375, 0.4167, 0.5, 0.3333, 0.5, 0.4167, 0.5, 0.5, 0.5, 0.5, 0.625, 0.4167, 0.625, 0.4167, 0.625, 0.5, 0.625, 0.5, 0.75, 0.4167, 0.75, 0.4167, 0.75, 0.5, 0.75, 0.5, 0.875, 0.4167, 0.875, 0.4167, 0.875, 0.5, 0.875, 0.5, 1.0, 0.4167, 1.0, 0.4167, 0.0, 0.5, 0.0, 0.5, 0.125, 0.4167, 0.125, 0.4167, 0.125, 0.5, 0.125, 0.5, 0.25, 0.4167, 0.25, 0.4167, 0.25, 0.5, 0.25, 0.5, 0.375, 0.4167, 0.375, 0.4167, 0.375, 0.5, 0.375, 0.5, 0.5, 0.4167, 0.5, 0.375, 0.0, 0.625, 0.0, 0.625, 0.25, 0.375, 0.25, 0.375, 0.25, 0.625, 0.25, 0.625, 0.5, 0.375, 0.5, 0.454, 0.671, 0.454, 0.579, 0.454, 0.579, 0.454, 0.671, 0.375, 0.75, 0.625, 0.75, 0.625, 1.0, 0.375, 1.0, 0.125, 0.5, 0.375, 0.5, 0.375, 0.75, 0.125, 0.75, 0.625, 0.5, 0.875, 0.5, 0.875, 0.75, 0.625, 0.75, 0.5985, 0.5265, 0.4015, 0.5265, 0.375, 0.5, 0.625, 0.5, 0.4015, 0.5265, 0.4015, 0.7235, 0.375, 0.75, 0.375, 0.5, 0.5985, 0.7235, 0.5985, 0.5265, 0.625, 0.5, 0.625, 0.75, 0.4015, 0.7235, 0.5985, 0.7235, 0.625, 0.75, 0.375, 0.75, 0.546, 0.579, 0.454, 0.579, 0.4015, 0.5265, 0.5985, 0.5265, 0.454, 0.579, 0.454, 0.671, 0.4015, 0.7235, 0.4015, 0.5265, 0.546, 0.671, 0.546, 0.579, 0.5985, 0.5265, 0.5985, 0.7235, 0.454, 0.671, 0.546, 0.671, 0.5985, 0.7235, 0.4015, 0.7235, 0.454, 0.579, 0.546, 0.579, 0.546, 0.671, 0.454, 0.671, 0.546, 0.579, 0.546, 0.671, 0.546, 0.671, 0.546, 0.579, 0.454, 0.579, 0.546, 0.579, 0.546, 0.579, 0.454, 0.579, 0.546, 0.671, 0.454, 0.671, 0.454, 0.671, 0.546, 0.671])
me_cube_002.materials.append(mat_material)
me_cube_002.materials.append(mat_x)
me_cube_002.materials.append(mat_001)
me_cube_002.materials.append(mat_002)
me_cube_002.use_remesh_preserve_volume = False
me_cube_002.use_remesh_preserve_attributes = False
me_cube_002.use_mirror_vertex_groups = False
me_cube_002.update()

# ---- objects
ob_cube_001 = bpy.data.objects.new('Cube.001', me_cube_002)

# ---- transforms, parenting, visibility, modifiers, constraints
ob_cube_001.location = (-15.94, -113.1, 15.48)
ob_cube_001.lock_rotations_4d = False
ob_cube_001.empty_display_type = 'ARROWS'
ob_cube_001.lineart.crease_threshold = 0.0

# ---- collection membership
col_collection.objects.link(ob_cube_001)

# ---- scene / render settings (as saved in the file)
scene.frame_start = 1; scene.frame_end = 250; scene.frame_set(1)
scene.render.engine = 'BLENDER_EEVEE_NEXT'
scene.cycles.use_denoising = False
scene.cycles.samples = 128
scene.cycles.sampling_pattern = 'TABULATED_SOBOL'
scene.cycles.use_adaptive_sampling = False
scene.cycles.use_light_tree = False
scene.eevee.taa_samples = 57
scene.view_settings.view_transform = 'Filmic'
bpy.context.view_layer.update()

# ---- added for rendering (the .blend has no active camera and no usable light): camera, sun
cam_auto = bpy.data.cameras.new('AutoCamera')
cam_auto.lens = 50.0
cam_auto.sensor_width = 36.0
cam_auto.clip_end = 1000.0
ob_auto_camera = bpy.data.objects.new('AutoCamera', cam_auto)
scene.collection.objects.link(ob_auto_camera)
ob_auto_camera.location = (5.81091, -144.186, 40.3406)
ob_auto_camera.rotation_euler = (1.09748, -7.21219e-08, 0.694738)
scene.camera = ob_auto_camera
light_auto_sun = bpy.data.lights.new('AutoSun', 'SUN')
light_auto_sun.energy = 3.0
light_auto_sun.angle = 0.0523599
ob_auto_sun = bpy.data.objects.new('AutoSun', light_auto_sun)
scene.collection.objects.link(ob_auto_sun)
ob_auto_sun.rotation_euler = (0.872665, 0.174533, 0.523599)
bpy.context.view_layer.update()
